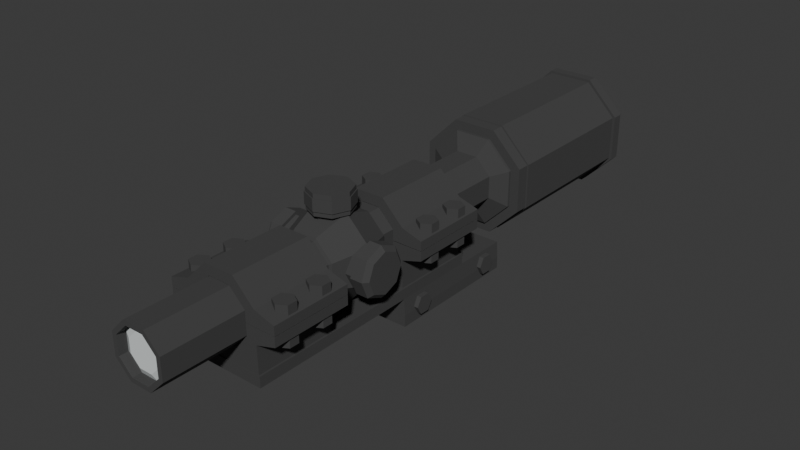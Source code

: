 # Source: Attachments_Generic.blend  (saved by Blender 4.0.36; exported with 4.5.12 LTS)
import bpy
from mathutils import Matrix  # noqa: F401  (used for matrix-valued properties, if any)

bpy.ops.wm.read_factory_settings(use_empty=True)
scene = bpy.context.scene
scene.name = 'Scene'

# ---- collections
col_collection = bpy.data.collections.new('Collection'); scene.collection.children.link(col_collection)
col_collection_001 = bpy.data.collections.new('Collection.001'); col_collection.children.link(col_collection_001)

# ---- materials (node trees are filled in below, after node groups)
mat_colour_1 = bpy.data.materials.new('Colour_1')
mat_colour_1.use_transparent_shadow = False
mat_lens = bpy.data.materials.new('Lens')
mat_lens.use_transparent_shadow = False

# ---- material node trees
mat_colour_1.use_nodes = True; mat_colour_1.node_tree.nodes.clear()
_N = mat_colour_1.node_tree.nodes; _L = mat_colour_1.node_tree.links
n0 = _N.new('ShaderNodeBsdfPrincipled'); n0.name = 'Principled BSDF'; n0.location = (10, 300)
n0.inputs[0].default_value = (0.05345, 0.05345, 0.05345, 1.0)
n0.inputs[2].default_value = 1.0
n0.inputs[3].default_value = 1.45
n1 = _N.new('ShaderNodeOutputMaterial'); n1.name = 'Material Output'; n1.location = (300, 300)
_L.new(n0.outputs[0], n1.inputs[0])
n1.is_active_output = True
mat_lens.use_nodes = True; mat_lens.node_tree.nodes.clear()
_N = mat_lens.node_tree.nodes; _L = mat_lens.node_tree.links
n0 = _N.new('ShaderNodeBsdfPrincipled'); n0.name = 'Principled BSDF'; n0.location = (10, 300)
n0.inputs[0].default_value = (0.7595, 0.8, 0.8, 1.0)
n0.inputs[2].default_value = 0.0
n0.inputs[3].default_value = 1.45
n1 = _N.new('ShaderNodeOutputMaterial'); n1.name = 'Material Output'; n1.location = (300, 300)
_L.new(n0.outputs[0], n1.inputs[0])
n1.is_active_output = True

# ---- world
world_world = bpy.data.worlds.new('World'); scene.world = world_world
world_world.use_nodes = True; world_world.node_tree.nodes.clear()
_N = world_world.node_tree.nodes; _L = world_world.node_tree.links
n0 = _N.new('ShaderNodeOutputWorld'); n0.name = 'World Output'; n0.location = (300, 300)
n1 = _N.new('ShaderNodeBackground'); n1.name = 'Background'; n1.location = (10, 300)
n1.inputs[0].default_value = (0.05088, 0.05088, 0.05088, 1.0)
_L.new(n1.outputs[0], n0.inputs[0])
n0.is_active_output = True
world_world.color = (0.05088, 0.05088, 0.05088)
world_world.use_sun_shadow = False
world_world.sun_shadow_jitter_overblur = 0.0

# ---- meshes
me_cube_004 = bpy.data.meshes.new('Cube.004')
me_cube_004.from_pydata([(-0.04318, 0.2355, 0.005229), (0.04318, 0.2355, 0.005229), (-0.04318, 0.3845, 0.005229), (0.04318, 0.3845, 0.005229), (0.04201, 0.2355, 0.0228), (-0.04201, 0.2355, 0.0228), (-0.04201, 0.3845, 0.0228), (0.04201, 0.3845, 0.0228), (0.04318, 0.2355, -0.006923), (-0.04318, 0.2355, -0.006923), (-0.04318, 0.3845, -0.006923), (0.04318, 0.3845, -0.006923), (-0.04318, 0.325, 0.005229), (0.04318, 0.325, 0.005229), (-0.04201, 0.325, 0.0228), (0.04201, 0.325, 0.0228), (-0.04318, 0.325, -0.006923), (0.04318, 0.325, -0.006923), (0.04201, 0.2355, 0.03414), (-0.04201, 0.2355, 0.03414), (-0.04201, 0.325, 0.03414), (0.04201, 0.325, 0.03414), (0.04201, 0.05143, 0.0228), (-0.04201, 0.05143, 0.0228), (0.04201, 0.05143, 0.03414), (-0.04201, 0.05143, 0.03414), (0.03949, 0.05249, 0.07942), (0.03949, 0.138, 0.08023), (0.01189, 0.138, 0.1089), (0.01189, 0.05249, 0.1089), (0.0287, 0.138, 0.09212), (0.0287, 0.05249, 0.09212), (0.0287, 0.138, 0.06753), (0.0287, 0.05249, 0.06753), (0.01189, 0.138, 0.05072), (0.01189, 0.05249, 0.05072), (-0.01189, 0.138, 0.05072), (-0.01189, 0.05249, 0.05072), (-0.0287, 0.138, 0.06753), (-0.0287, 0.05249, 0.06753), (-0.0287, 0.138, 0.09212), (-0.0287, 0.05249, 0.09212), (-0.01189, 0.138, 0.1089), (-0.01189, 0.05249, 0.1089), (-0.03949, 0.138, 0.08023), (-0.03949, 0.05249, 0.08023), (0.01636, 0.138, 0.1197), (0.03949, 0.138, 0.09659), (0.03949, 0.05249, 0.09659), (0.01636, 0.05249, 0.1197), (0.0287, 0.138, 0.08023), (0.03949, 0.138, 0.06307), (0.0287, 0.05249, 0.08023), (0.04006, 0.138, 0.03211), (-0.03949, 0.05249, 0.09659), (-0.0287, 0.05249, 0.08023), (0.04006, 0.05249, 0.03211), (0.03949, 0.05249, 0.06307), (-0.04006, 0.138, 0.03211), (-0.03949, 0.138, 0.06307), (-0.0287, 0.138, 0.08023), (-0.04006, 0.05249, 0.03211), (-0.03949, 0.05249, 0.06307), (-0.03949, 0.138, 0.09659), (-0.01636, 0.138, 0.1197), (-0.01636, 0.05249, 0.1197), (0.0287, 0.138, 0.07942), (-0.0287, 0.138, 0.07942), (-0.0287, 0.05249, 0.07942), (0.0287, 0.05249, 0.07942), (-0.03949, 0.05249, 0.07942), (-0.03949, 0.138, 0.07942), (0.03949, 0.05249, 0.08023), (0.03949, 0.138, 0.07942), (0.0614, 0.05249, 0.08999), (0.0614, 0.138, 0.08999), (0.0614, 0.138, 0.07958), (0.0614, 0.138, 0.06966), (-0.0614, 0.05249, 0.07958), (-0.0614, 0.138, 0.07958), (0.0614, 0.05249, 0.08007), (0.0614, 0.05249, 0.06966), (-0.0614, 0.05249, 0.08999), (-0.0614, 0.05249, 0.08007), (-0.0614, 0.138, 0.06966), (0.0614, 0.05249, 0.07958), (-0.0614, 0.05249, 0.06966), (-0.0614, 0.138, 0.08007), (-0.0614, 0.138, 0.08999), (0.0614, 0.138, 0.08007), (0.05028, 0.08627, 0.05953), (0.05028, 0.08627, 0.09995), (0.05953, 0.08093, 0.05953), (0.05953, 0.08093, 0.09995), (0.05953, 0.07025, 0.05953), (0.05953, 0.07025, 0.09995), (0.05028, 0.06491, 0.05953), (0.05028, 0.06491, 0.09995), (0.04104, 0.07025, 0.05953), (0.04104, 0.07025, 0.09995), (0.04104, 0.08093, 0.05953), (0.04104, 0.08093, 0.09995), (0.05028, 0.1256, 0.05953), (0.05028, 0.1256, 0.09995), (0.05953, 0.1203, 0.05953), (0.05953, 0.1203, 0.09995), (0.05953, 0.1096, 0.05953), (0.05953, 0.1096, 0.09995), (0.05028, 0.1043, 0.05953), (0.05028, 0.1043, 0.09995), (0.04104, 0.1096, 0.05953), (0.04104, 0.1096, 0.09995), (0.04104, 0.1203, 0.05953), (0.04104, 0.1203, 0.09995), (-0.05028, 0.08627, 0.05953), (-0.05028, 0.08627, 0.09995), (-0.05953, 0.08093, 0.05953), (-0.05953, 0.08093, 0.09995), (-0.05953, 0.07025, 0.05953), (-0.05953, 0.07025, 0.09995), (-0.05028, 0.06491, 0.05953), (-0.05028, 0.06491, 0.09995), (-0.04104, 0.07025, 0.05953), (-0.04104, 0.07025, 0.09995), (-0.04104, 0.08093, 0.05953), (-0.04104, 0.08093, 0.09995), (-0.05028, 0.1256, 0.05953), (-0.05028, 0.1256, 0.09995), (-0.05953, 0.1203, 0.05953), (-0.05953, 0.1203, 0.09995), (-0.05953, 0.1096, 0.05953), (-0.05953, 0.1096, 0.09995), (-0.05028, 0.1043, 0.05953), (-0.05028, 0.1043, 0.09995), (-0.04104, 0.1096, 0.05953), (-0.04104, 0.1096, 0.09995), (-0.04104, 0.1203, 0.05953), (-0.04104, 0.1203, 0.09995), (0.03949, 0.2357, 0.07942), (0.03949, 0.3211, 0.08023), (0.01189, 0.3211, 0.1089), (0.01189, 0.2357, 0.1089), (0.0287, 0.3211, 0.09212), (0.0287, 0.2357, 0.09212), (0.0287, 0.3211, 0.06753), (0.0287, 0.2357, 0.06753), (0.01189, 0.3211, 0.05072), (0.01189, 0.2357, 0.05072), (-0.01189, 0.3211, 0.05072), (-0.01189, 0.2357, 0.05072), (-0.0287, 0.3211, 0.06753), (-0.0287, 0.2357, 0.06753), (-0.0287, 0.3211, 0.09212), (-0.0287, 0.2357, 0.09212), (-0.01189, 0.3211, 0.1089), (-0.01189, 0.2357, 0.1089), (-0.03949, 0.3211, 0.08023), (-0.03949, 0.2357, 0.08023), (0.01636, 0.3211, 0.1197), (0.03949, 0.3211, 0.09659), (0.03949, 0.2357, 0.09659), (0.01636, 0.2357, 0.1197), (0.0287, 0.3211, 0.08023), (0.03949, 0.3211, 0.06307), (0.0287, 0.2357, 0.08023), (0.04006, 0.3211, 0.03211), (-0.03949, 0.2357, 0.09659), (-0.0287, 0.2357, 0.08023), (0.04006, 0.2357, 0.03211), (0.03949, 0.2357, 0.06307), (-0.04006, 0.3211, 0.03211), (-0.03949, 0.3211, 0.06307), (-0.0287, 0.3211, 0.08023), (-0.04006, 0.2357, 0.03211), (-0.03949, 0.2357, 0.06307), (-0.03949, 0.3211, 0.09659), (-0.01636, 0.3211, 0.1197), (-0.01636, 0.2357, 0.1197), (0.0287, 0.3211, 0.07942), (-0.0287, 0.3211, 0.07942), (-0.0287, 0.2357, 0.07942), (0.0287, 0.2357, 0.07942), (-0.03949, 0.2357, 0.07942), (-0.03949, 0.3211, 0.07942), (0.03949, 0.2357, 0.08023), (0.03949, 0.3211, 0.07942), (0.0614, 0.2357, 0.08999), (0.0614, 0.3211, 0.08999), (0.0614, 0.3211, 0.07958), (0.0614, 0.3211, 0.06966), (-0.0614, 0.2357, 0.07958), (-0.0614, 0.3211, 0.07958), (0.0614, 0.2357, 0.08007), (0.0614, 0.2357, 0.06966), (-0.0614, 0.2357, 0.08999), (-0.0614, 0.2357, 0.08007), (-0.0614, 0.3211, 0.06966), (0.0614, 0.2357, 0.07958), (-0.0614, 0.2357, 0.06966), (-0.0614, 0.3211, 0.08007), (-0.0614, 0.3211, 0.08999), (0.0614, 0.3211, 0.08007), (0.05028, 0.2694, 0.05953), (0.05028, 0.2694, 0.09995), (0.05953, 0.2641, 0.05953), (0.05953, 0.2641, 0.09995), (0.05953, 0.2534, 0.05953), (0.05953, 0.2534, 0.09995), (0.05028, 0.2481, 0.05953), (0.05028, 0.2481, 0.09995), (0.04104, 0.2534, 0.05953), (0.04104, 0.2534, 0.09995), (0.04104, 0.2641, 0.05953), (0.04104, 0.2641, 0.09995), (0.05028, 0.3088, 0.05953), (0.05028, 0.3088, 0.09995), (0.05953, 0.3035, 0.05953), (0.05953, 0.3035, 0.09995), (0.05953, 0.2928, 0.05953), (0.05953, 0.2928, 0.09995), (0.05028, 0.2874, 0.05953), (0.05028, 0.2874, 0.09995), (0.04104, 0.2928, 0.05953), (0.04104, 0.2928, 0.09995), (0.04104, 0.3035, 0.05953), (0.04104, 0.3035, 0.09995), (-0.05028, 0.2694, 0.05953), (-0.05028, 0.2694, 0.09995), (-0.05953, 0.2641, 0.05953), (-0.05953, 0.2641, 0.09995), (-0.05953, 0.2534, 0.05953), (-0.05953, 0.2534, 0.09995), (-0.05028, 0.2481, 0.05953), (-0.05028, 0.2481, 0.09995), (-0.04104, 0.2534, 0.05953), (-0.04104, 0.2534, 0.09995), (-0.04104, 0.2641, 0.05953), (-0.04104, 0.2641, 0.09995), (-0.05028, 0.3088, 0.05953), (-0.05028, 0.3088, 0.09995), (-0.05953, 0.3035, 0.05953), (-0.05953, 0.3035, 0.09995), (-0.05953, 0.2928, 0.05953), (-0.05953, 0.2928, 0.09995), (-0.05028, 0.2874, 0.05953), (-0.05028, 0.2874, 0.09995), (-0.04104, 0.2928, 0.05953), (-0.04104, 0.2928, 0.09995), (-0.04104, 0.3035, 0.05953), (-0.04104, 0.3035, 0.09995), (0.01186, 0.3854, 0.1085), (0.009909, -0.03362, 0.1037), (0.02864, 0.3854, 0.09169), (0.02392, -0.03362, 0.08974), (0.02864, 0.3854, 0.06796), (0.02392, -0.03362, 0.06992), (0.01186, 0.3854, 0.05119), (0.009909, -0.03362, 0.05591), (-0.01186, 0.3854, 0.05119), (-0.009909, -0.03362, 0.05591), (-0.02864, 0.3854, 0.06796), (-0.02392, -0.03362, 0.06992), (-0.02864, 0.3854, 0.09169), (-0.02392, -0.03362, 0.08974), (-0.01186, 0.3854, 0.1085), (-0.009909, -0.03362, 0.1037), (0.03153, 0.1513, 0.09289), (0.04459, 0.1855, 0.0983), (0.03153, 0.2196, 0.09289), (0.03153, 0.1513, 0.06677), (0.04459, 0.1855, 0.06136), (0.03153, 0.2196, 0.06677), (0.01306, 0.1513, 0.0483), (0.01847, 0.1855, 0.03524), (0.01306, 0.2196, 0.0483), (-0.01306, 0.1513, 0.0483), (-0.01847, 0.1855, 0.03524), (-0.01306, 0.2196, 0.0483), (-0.03153, 0.1513, 0.06677), (-0.04459, 0.1855, 0.06136), (-0.03153, 0.2196, 0.06677), (6.631e-08, 0.2337, 0.07983), (-0.03153, 0.1513, 0.09289), (-0.04459, 0.1855, 0.0983), (-0.03153, 0.2196, 0.09289), (-0.01306, 0.1513, 0.1114), (-0.01847, 0.1855, 0.1244), (-0.01306, 0.2196, 0.1114), (6.631e-08, 0.1372, 0.07983), (0.01306, 0.1513, 0.1114), (0.01847, 0.1855, 0.1244), (0.01306, 0.2196, 0.1114), (0.0448, 0.2081, 0.07983), (0.0448, 0.2015, 0.09583), (0.0448, 0.1855, 0.1025), (0.0448, 0.1695, 0.09583), (0.0448, 0.1628, 0.07983), (0.0448, 0.1695, 0.06383), (0.0448, 0.1855, 0.0572), (0.0448, 0.2015, 0.06383), (0.0448, 0.204, 0.09835), (0.0448, 0.2117, 0.07983), (0.0448, 0.1855, 0.106), (0.0448, 0.1669, 0.09835), (0.0448, 0.1593, 0.07983), (0.0448, 0.1669, 0.06131), (0.0448, 0.1855, 0.05364), (0.0448, 0.204, 0.06131), (0.03041, 0.2015, 0.09583), (0.03041, 0.2081, 0.07983), (0.03041, 0.1855, 0.1025), (0.03041, 0.1695, 0.09583), (0.03041, 0.1628, 0.07983), (0.03041, 0.1695, 0.06383), (0.03041, 0.1855, 0.0572), (0.03041, 0.2015, 0.06383), (0.06235, 0.2067, 0.07983), (0.05774, 0.2117, 0.07983), (0.06235, 0.2005, 0.09482), (0.05774, 0.204, 0.09835), (0.06235, 0.1855, 0.101), (0.05774, 0.1855, 0.106), (0.06235, 0.1705, 0.09482), (0.05774, 0.1669, 0.09835), (0.06235, 0.1643, 0.07983), (0.05774, 0.1593, 0.07983), (0.06235, 0.1705, 0.06483), (0.05774, 0.1669, 0.06131), (0.06235, 0.1855, 0.05862), (0.05774, 0.1855, 0.05364), (0.06235, 0.2005, 0.06483), (0.05774, 0.204, 0.06131), (-0.0448, 0.2081, 0.07983), (-0.0448, 0.2015, 0.06383), (-0.0448, 0.1855, 0.0572), (-0.0448, 0.1695, 0.06383), (-0.0448, 0.1628, 0.07983), (-0.0448, 0.1695, 0.09583), (-0.0448, 0.1855, 0.1025), (-0.0448, 0.2015, 0.09583), (-0.0448, 0.204, 0.06131), (-0.0448, 0.2117, 0.07983), (-0.0448, 0.1855, 0.05364), (-0.0448, 0.1669, 0.06131), (-0.0448, 0.1593, 0.07983), (-0.0448, 0.1669, 0.09835), (-0.0448, 0.1855, 0.106), (-0.0448, 0.204, 0.09835), (-0.03041, 0.2015, 0.06383), (-0.03041, 0.2081, 0.07983), (-0.03041, 0.1855, 0.0572), (-0.03041, 0.1695, 0.06383), (-0.03041, 0.1628, 0.07983), (-0.03041, 0.1695, 0.09583), (-0.03041, 0.1855, 0.1025), (-0.03041, 0.2015, 0.09583), (-0.06235, 0.2067, 0.07983), (-0.05774, 0.2117, 0.07983), (-0.06235, 0.2005, 0.06483), (-0.05774, 0.204, 0.06131), (-0.06235, 0.1855, 0.05862), (-0.05774, 0.1855, 0.05364), (-0.06235, 0.1705, 0.06483), (-0.05774, 0.1669, 0.06131), (-0.06235, 0.1643, 0.07983), (-0.05774, 0.1593, 0.07983), (-0.06235, 0.1705, 0.09482), (-0.05774, 0.1669, 0.09835), (-0.06235, 0.1855, 0.101), (-0.05774, 0.1855, 0.106), (-0.06235, 0.2005, 0.09482), (-0.05774, 0.204, 0.09835), (1.147e-07, 0.2025, 0.1238), (-0.01205, 0.1975, 0.1238), (-0.01704, 0.1855, 0.1238), (-0.01205, 0.1734, 0.1238), (1.091e-07, 0.1684, 0.1238), (0.01205, 0.1734, 0.1238), (0.01704, 0.1855, 0.1238), (0.01205, 0.1975, 0.1238), (-0.01589, 0.2014, 0.1285), (1.147e-07, 0.2079, 0.1285), (-0.02247, 0.1855, 0.1285), (-0.01589, 0.1696, 0.1285), (1.085e-07, 0.163, 0.1285), (0.01589, 0.1696, 0.1285), (0.02247, 0.1855, 0.1285), (0.01589, 0.2014, 0.1285), (-0.01205, 0.1975, 0.1102), (1.105e-07, 0.2025, 0.1102), (-0.01704, 0.1855, 0.1102), (-0.01205, 0.1734, 0.1102), (1.091e-07, 0.1684, 0.1102), (0.01205, 0.1734, 0.1102), (0.01704, 0.1855, 0.1102), (0.01205, 0.1975, 0.1102), (1.148e-07, 0.2079, 0.141), (-0.01589, 0.2014, 0.141), (-0.02247, 0.1855, 0.141), (-0.01589, 0.1696, 0.141), (1.146e-07, 0.163, 0.141), (0.01589, 0.1696, 0.141), (0.02247, 0.1855, 0.141), (0.01589, 0.2014, 0.141), (-0.01589, 0.2014, 0.1238), (1.147e-07, 0.2079, 0.1238), (-0.02247, 0.1855, 0.1238), (-0.01589, 0.1696, 0.1238), (1.083e-07, 0.163, 0.1238), (0.01589, 0.1696, 0.1238), (0.02247, 0.1855, 0.1238), (0.01589, 0.2014, 0.1238), (1.147e-07, 0.2079, 0.1456), (-0.01589, 0.2014, 0.1456), (-0.02247, 0.1855, 0.1456), (-0.01589, 0.1696, 0.1456), (1.147e-07, 0.163, 0.1456), (0.01589, 0.1696, 0.1456), (0.02247, 0.1855, 0.1456), (0.01589, 0.2014, 0.1456), (1.147e-07, 0.2091, 0.141), (1.147e-07, 0.2091, 0.1285), (-0.01669, 0.2022, 0.1285), (-0.01669, 0.2022, 0.141), (0.01669, 0.2022, 0.141), (0.01669, 0.2022, 0.1285), (-0.0236, 0.1855, 0.1285), (-0.0236, 0.1855, 0.141), (-0.01669, 0.1688, 0.1285), (-0.01669, 0.1688, 0.141), (1.083e-07, 0.1619, 0.1285), (1.146e-07, 0.1619, 0.141), (0.01669, 0.1688, 0.1285), (0.01669, 0.1688, 0.141), (0.0236, 0.1855, 0.1285), (0.0236, 0.1855, 0.141), (0.02864, -0.03362, 0.09169), (0.01186, -0.03362, 0.1085), (0.02864, -0.03362, 0.06796), (0.01186, -0.03362, 0.05119), (-0.01186, -0.03362, 0.05119), (-0.02864, -0.03362, 0.06796), (-0.02864, -0.03362, 0.09169), (-0.01186, -0.03362, 0.1085), (0.01681, -0.02744, 0.08679), (0.006962, -0.02744, 0.09663), (0.01681, -0.02744, 0.07287), (0.006962, -0.02744, 0.06302), (-0.006962, -0.02744, 0.06302), (-0.01681, -0.02744, 0.07287), (-0.01681, -0.02744, 0.08679), (-0.006962, -0.02744, 0.09663), (0.02392, -0.02415, 0.08974), (0.009909, -0.02415, 0.1037), (0.02392, -0.02415, 0.06992), (0.009909, -0.02415, 0.05591), (-0.009909, -0.02415, 0.05591), (-0.02392, -0.02415, 0.06992), (-0.02392, -0.02415, 0.08974), (-0.009909, -0.02415, 0.1037), (0.01928, 0.3939, 0.1264), (0.04654, 0.3939, 0.0991), (0.04654, 0.3939, 0.06055), (0.01928, 0.3939, 0.03329), (-0.01928, 0.3939, 0.03329), (-0.04654, 0.3939, 0.06055), (-0.04654, 0.3939, 0.0991), (-0.01928, 0.3939, 0.1264), (0.01928, 0.4108, 0.1264), (0.04654, 0.4108, 0.0991), (0.04654, 0.4108, 0.06055), (0.01928, 0.4108, 0.03329), (-0.01928, 0.4108, 0.03329), (-0.04654, 0.4108, 0.06055), (-0.04654, 0.4108, 0.0991), (-0.01928, 0.4108, 0.1264), (0.02375, 0.4115, 0.1372), (0.05734, 0.4115, 0.1036), (0.05734, 0.4115, 0.05608), (0.02375, 0.4115, 0.02249), (-0.02375, 0.4115, 0.02249), (-0.05734, 0.4115, 0.05608), (-0.05734, 0.4115, 0.1036), (-0.02375, 0.4115, 0.1372), (0.02375, 0.5764, 0.1372), (0.05734, 0.5764, 0.1036), (0.05734, 0.5764, 0.05608), (0.02375, 0.5764, 0.02249), (-0.02375, 0.5764, 0.02249), (-0.05734, 0.5764, 0.05608), (-0.05734, 0.5764, 0.1036), (-0.02375, 0.5764, 0.1372), (0.02375, 0.5879, 0.1372), (0.05734, 0.5879, 0.1036), (0.05734, 0.5879, 0.05608), (0.02375, 0.5879, 0.02249), (-0.02375, 0.5879, 0.02249), (-0.05734, 0.5879, 0.05608), (-0.05734, 0.5879, 0.1036), (-0.02375, 0.5879, 0.1372), (0.01976, 0.5739, 0.1275), (0.0477, 0.5739, 0.09958), (0.0477, 0.5739, 0.06007), (0.01976, 0.5739, 0.03213), (-0.01976, 0.5739, 0.03213), (-0.0477, 0.5739, 0.06007), (-0.0477, 0.5739, 0.09958), (-0.01976, 0.5739, 0.1275), (0.02492, 0.5764, 0.14), (0.06017, 0.5764, 0.1047), (0.06017, 0.5764, 0.0549), (0.02492, 0.5764, 0.01966), (-0.02492, 0.5764, 0.01966), (-0.06017, 0.5764, 0.0549), (-0.06017, 0.5764, 0.1047), (-0.02492, 0.5764, 0.14), (0.02492, 0.5879, 0.14), (0.06017, 0.5879, 0.1047), (0.06017, 0.5879, 0.0549), (0.02492, 0.5879, 0.01966), (-0.02492, 0.5879, 0.01966), (-0.06017, 0.5879, 0.0549), (-0.06017, 0.5879, 0.1047), (-0.02492, 0.5879, 0.14), (0.01928, 0.3967, 0.1264), (0.04654, 0.3967, 0.0991), (0.04654, 0.3967, 0.06055), (0.01928, 0.3967, 0.03329), (-0.01928, 0.3967, 0.03329), (-0.04654, 0.3967, 0.06055), (-0.04654, 0.3967, 0.0991), (-0.01928, 0.3967, 0.1264), (0.01928, 0.4104, 0.1264), (0.04654, 0.4104, 0.0991), (0.04654, 0.4104, 0.06055), (0.01928, 0.4104, 0.03329), (-0.01928, 0.4104, 0.03329), (-0.04654, 0.4104, 0.06055), (-0.04654, 0.4104, 0.0991), (-0.01928, 0.4104, 0.1264), (0.02344, 0.3967, 0.1364), (0.05658, 0.3967, 0.1033), (0.05658, 0.3967, 0.05639), (0.02344, 0.3967, 0.02325), (-0.02344, 0.3967, 0.02325), (-0.05658, 0.3967, 0.05639), (-0.05658, 0.3967, 0.1033), (-0.02344, 0.3967, 0.1364), (0.02344, 0.4104, 0.1364), (0.05658, 0.4104, 0.1033), (0.05658, 0.4104, 0.05639), (0.02344, 0.4104, 0.02325), (-0.02344, 0.4104, 0.02325), (-0.05658, 0.4104, 0.05639), (-0.05658, 0.4104, 0.1033), (-0.02344, 0.4104, 0.1364), (0.02375, 0.5935, 0.1372), (0.05734, 0.5935, 0.1036), (0.05734, 0.5935, 0.05608), (0.02375, 0.5935, 0.02249), (-0.02375, 0.5935, 0.02249), (-0.05734, 0.5935, 0.05608), (-0.05734, 0.5935, 0.1036), (-0.02375, 0.5935, 0.1372), (0.01997, 0.5936, 0.128), (0.04822, 0.5936, 0.0998), (0.04822, 0.5936, 0.05985), (0.01997, 0.5936, 0.0316), (-0.01997, 0.5936, 0.0316), (-0.04822, 0.5936, 0.05985), (-0.04822, 0.5936, 0.0998), (-0.01997, 0.5936, 0.128), (0.01968, 0.5782, 0.1273), (0.04752, 0.5782, 0.09951), (0.04752, 0.5782, 0.06014), (0.01968, 0.5782, 0.03231), (-0.01968, 0.5782, 0.03231), (-0.04752, 0.5782, 0.06014), (-0.04752, 0.5782, 0.09951), (-0.01968, 0.5782, 0.1273), (0.01558, 0.5762, 0.1174), (0.03761, 0.5762, 0.0954), (0.03761, 0.5762, 0.06425), (0.01558, 0.5762, 0.04222), (-0.01558, 0.5762, 0.04222), (-0.03761, 0.5762, 0.06425), (-0.03761, 0.5762, 0.0954), (-0.01558, 0.5762, 0.1174), (0.005578, 0.578, 0.09329), (0.01347, 0.578, 0.08541), (0.01347, 0.578, 0.07425), (0.005578, 0.578, 0.06636), (-0.005578, 0.578, 0.06636), (-0.01347, 0.578, 0.07425), (-0.01347, 0.578, 0.08541), (-0.005578, 0.578, 0.09329), (-0.04738, 0.2706, 0.009051), (0.04738, 0.2706, 0.009051), (-0.04738, 0.2653, -0.0001984), (0.04738, 0.2653, -0.0001984), (-0.04738, 0.2546, -0.0001984), (0.04738, 0.2546, -0.0001984), (-0.04738, 0.2492, 0.009051), (0.04738, 0.2492, 0.009051), (-0.04738, 0.2546, 0.0183), (0.04738, 0.2546, 0.0183), (-0.04738, 0.2653, 0.0183), (0.04738, 0.2653, 0.0183), (-0.04738, 0.3702, 0.009051), (0.04738, 0.3702, 0.009051), (-0.04738, 0.3649, -0.0001984), (0.04738, 0.3649, -0.0001984), (-0.04738, 0.3542, -0.0001984), (0.04738, 0.3542, -0.0001984), (-0.04738, 0.3489, 0.009051), (0.04738, 0.3489, 0.009051), (-0.04738, 0.3542, 0.0183), (0.04738, 0.3542, 0.0183), (-0.04738, 0.3649, 0.0183), (0.04738, 0.3649, 0.0183)], [], [(13, 1, 8, 17), (14, 15, 7, 6), (12, 0, 5, 14), (13, 3, 7, 15), (3, 2, 6, 7), (0, 1, 4, 5), (16, 10, 11, 17), (1, 0, 9, 8), (2, 3, 11, 10), (12, 2, 10, 16), (0, 12, 16, 9), (9, 16, 17, 8), (1, 13, 15, 4), (2, 12, 14, 6), (4, 15, 21, 18), (3, 13, 17, 11), (19, 18, 21, 20), (15, 14, 20, 21), (5, 4, 22, 23), (14, 5, 19, 20), (23, 22, 24, 25), (4, 18, 24, 22), (18, 19, 25, 24), (19, 5, 23, 25), (46, 49, 48, 47), (51, 73, 76, 77), (51, 57, 56, 53), (31, 29, 28, 30), (53, 56, 61, 58), (52, 31, 30, 50), (58, 61, 62, 59), (47, 48, 74, 75), (72, 27, 89, 80), (68, 39, 38, 67), (27, 47, 75, 89), (63, 54, 65, 64), (64, 65, 49, 46), (71, 70, 68, 67), (30, 28, 46, 47), (29, 31, 48, 49), (32, 66, 73, 51), (31, 52, 72, 48), (34, 32, 51, 53), (55, 41, 54, 45), (33, 35, 56, 57), (36, 34, 53, 58), (67, 38, 59, 71), (35, 37, 61, 56), (38, 36, 58, 59), (37, 39, 62, 61), (40, 60, 44, 63), (69, 33, 57, 26), (39, 68, 70, 62), (42, 40, 63, 64), (50, 30, 47, 27), (41, 43, 65, 54), (28, 42, 64, 46), (43, 29, 49, 65), (39, 37, 36, 38), (37, 35, 34, 36), (35, 33, 32, 34), (33, 69, 66, 32), (29, 43, 42, 28), (43, 41, 40, 42), (41, 55, 60, 40), (26, 73, 66, 69), (55, 45, 44, 60), (72, 52, 50, 27), (76, 85, 81, 77), (84, 86, 78, 79), (87, 83, 82, 88), (75, 74, 80, 89), (59, 62, 86, 84), (70, 71, 79, 78), (63, 44, 87, 88), (71, 59, 84, 79), (48, 72, 80, 74), (26, 57, 81, 85), (57, 51, 77, 81), (62, 70, 78, 86), (54, 63, 88, 82), (45, 54, 82, 83), (44, 45, 83, 87), (73, 26, 85, 76), (90, 91, 93, 92), (92, 93, 95, 94), (94, 95, 97, 96), (96, 97, 99, 98), (93, 91, 101, 99, 97, 95), (98, 99, 101, 100), (100, 101, 91, 90), (90, 92, 94, 96, 98, 100), (102, 103, 105, 104), (104, 105, 107, 106), (106, 107, 109, 108), (108, 109, 111, 110), (105, 103, 113, 111, 109, 107), (110, 111, 113, 112), (112, 113, 103, 102), (102, 104, 106, 108, 110, 112), (114, 116, 117, 115), (116, 118, 119, 117), (118, 120, 121, 119), (120, 122, 123, 121), (117, 119, 121, 123, 125, 115), (122, 124, 125, 123), (124, 114, 115, 125), (114, 124, 122, 120, 118, 116), (126, 128, 129, 127), (128, 130, 131, 129), (130, 132, 133, 131), (132, 134, 135, 133), (129, 131, 133, 135, 137, 127), (134, 136, 137, 135), (136, 126, 127, 137), (126, 136, 134, 132, 130, 128), (158, 161, 160, 159), (163, 185, 188, 189), (163, 169, 168, 165), (143, 141, 140, 142), (165, 168, 173, 170), (164, 143, 142, 162), (170, 173, 174, 171), (159, 160, 186, 187), (184, 139, 201, 192), (180, 151, 150, 179), (139, 159, 187, 201), (175, 166, 177, 176), (176, 177, 161, 158), (183, 182, 180, 179), (142, 140, 158, 159), (141, 143, 160, 161), (144, 178, 185, 163), (143, 164, 184, 160), (146, 144, 163, 165), (167, 153, 166, 157), (145, 147, 168, 169), (148, 146, 165, 170), (179, 150, 171, 183), (147, 149, 173, 168), (150, 148, 170, 171), (149, 151, 174, 173), (152, 172, 156, 175), (181, 145, 169, 138), (151, 180, 182, 174), (154, 152, 175, 176), (162, 142, 159, 139), (153, 155, 177, 166), (140, 154, 176, 158), (155, 141, 161, 177), (151, 149, 148, 150), (149, 147, 146, 148), (147, 145, 144, 146), (145, 181, 178, 144), (141, 155, 154, 140), (155, 153, 152, 154), (153, 167, 172, 152), (138, 185, 178, 181), (167, 157, 156, 172), (184, 164, 162, 139), (188, 197, 193, 189), (196, 198, 190, 191), (199, 195, 194, 200), (187, 186, 192, 201), (171, 174, 198, 196), (182, 183, 191, 190), (175, 156, 199, 200), (183, 171, 196, 191), (160, 184, 192, 186), (138, 169, 193, 197), (169, 163, 189, 193), (174, 182, 190, 198), (166, 175, 200, 194), (157, 166, 194, 195), (156, 157, 195, 199), (185, 138, 197, 188), (202, 203, 205, 204), (204, 205, 207, 206), (206, 207, 209, 208), (208, 209, 211, 210), (205, 203, 213, 211, 209, 207), (210, 211, 213, 212), (212, 213, 203, 202), (202, 204, 206, 208, 210, 212), (214, 215, 217, 216), (216, 217, 219, 218), (218, 219, 221, 220), (220, 221, 223, 222), (217, 215, 225, 223, 221, 219), (222, 223, 225, 224), (224, 225, 215, 214), (214, 216, 218, 220, 222, 224), (226, 228, 229, 227), (228, 230, 231, 229), (230, 232, 233, 231), (232, 234, 235, 233), (229, 231, 233, 235, 237, 227), (234, 236, 237, 235), (236, 226, 227, 237), (226, 236, 234, 232, 230, 228), (238, 240, 241, 239), (240, 242, 243, 241), (242, 244, 245, 243), (244, 246, 247, 245), (241, 243, 245, 247, 249, 239), (246, 248, 249, 247), (248, 238, 239, 249), (238, 248, 246, 244, 242, 240), (250, 437, 436, 252), (252, 436, 438, 254), (254, 438, 439, 256), (256, 439, 440, 258), (258, 440, 441, 260), (260, 441, 442, 262), (265, 263, 458, 459), (262, 442, 443, 264), (264, 443, 437, 250), (252, 254, 462, 461), (289, 288, 266), (281, 291, 268), (290, 289, 266, 267), (291, 290, 267, 268), (281, 268, 271), (267, 266, 269, 270), (268, 267, 270, 271), (266, 288, 269), (281, 271, 274), (270, 269, 272, 273), (271, 270, 273, 274), (269, 288, 272), (272, 288, 275), (281, 274, 277), (273, 272, 275, 276), (274, 273, 276, 277), (277, 276, 279, 280), (275, 288, 278), (281, 277, 280), (276, 275, 278, 279), (280, 279, 283, 284), (278, 288, 282), (281, 280, 284), (279, 278, 282, 283), (284, 283, 286, 287), (282, 288, 285), (281, 284, 287), (283, 282, 285, 286), (287, 286, 290, 291), (285, 288, 289), (281, 287, 291), (286, 285, 289, 290), (331, 307, 301, 317), (321, 302, 303, 323), (323, 303, 304, 325), (325, 304, 305, 327), (327, 305, 306, 329), (329, 306, 307, 331), (296, 295, 311, 312), (319, 300, 302, 321), (317, 301, 300, 319), (292, 293, 300, 301), (293, 294, 302, 300), (294, 295, 303, 302), (295, 296, 304, 303), (296, 297, 305, 304), (297, 298, 306, 305), (298, 299, 307, 306), (299, 292, 301, 307), (308, 309, 315, 314, 313, 312, 311, 310), (294, 293, 308, 310), (299, 298, 314, 315), (297, 296, 312, 313), (295, 294, 310, 311), (293, 292, 309, 308), (292, 299, 315, 309), (298, 297, 313, 314), (317, 319, 318, 316), (319, 321, 320, 318), (321, 323, 322, 320), (323, 325, 324, 322), (325, 327, 326, 324), (327, 329, 328, 326), (329, 331, 330, 328), (331, 317, 316, 330), (316, 318, 320, 322, 324, 326, 328, 330), (371, 347, 341, 357), (361, 342, 343, 363), (363, 343, 344, 365), (365, 344, 345, 367), (367, 345, 346, 369), (369, 346, 347, 371), (336, 335, 351, 352), (359, 340, 342, 361), (357, 341, 340, 359), (332, 333, 340, 341), (333, 334, 342, 340), (334, 335, 343, 342), (335, 336, 344, 343), (336, 337, 345, 344), (337, 338, 346, 345), (338, 339, 347, 346), (339, 332, 341, 347), (348, 349, 355, 354, 353, 352, 351, 350), (334, 333, 348, 350), (339, 338, 354, 355), (337, 336, 352, 353), (335, 334, 350, 351), (333, 332, 349, 348), (332, 339, 355, 349), (338, 337, 353, 354), (357, 359, 358, 356), (359, 361, 360, 358), (361, 363, 362, 360), (363, 365, 364, 362), (365, 367, 366, 364), (367, 369, 368, 366), (369, 371, 370, 368), (371, 357, 356, 370), (356, 358, 360, 362, 364, 366, 368, 370), (402, 401, 433, 435), (385, 386, 434, 432), (401, 400, 431, 433), (384, 385, 432, 430), (400, 399, 429, 431), (383, 384, 430, 428), (376, 375, 391, 392), (399, 398, 427, 429), (382, 383, 428, 426), (372, 373, 404, 405), (373, 374, 406, 404), (374, 375, 407, 406), (375, 376, 408, 407), (376, 377, 409, 408), (377, 378, 410, 409), (378, 379, 411, 410), (379, 372, 405, 411), (388, 389, 395, 394, 393, 392, 391, 390), (374, 373, 388, 390), (379, 378, 394, 395), (377, 376, 392, 393), (375, 374, 390, 391), (373, 372, 389, 388), (372, 379, 395, 389), (378, 377, 393, 394), (419, 412, 413, 414, 415, 416, 417, 418), (380, 381, 405, 404), (382, 380, 404, 406), (383, 382, 406, 407), (384, 383, 407, 408), (385, 384, 408, 409), (386, 385, 409, 410), (387, 386, 410, 411), (381, 387, 411, 405), (396, 397, 413, 412), (397, 398, 414, 413), (398, 399, 415, 414), (399, 400, 416, 415), (400, 401, 417, 416), (401, 402, 418, 417), (402, 403, 419, 418), (403, 396, 412, 419), (424, 425, 421, 420), (427, 426, 428, 429), (429, 428, 430, 431), (431, 430, 432, 433), (433, 432, 434, 435), (435, 434, 425, 424), (423, 422, 426, 427), (420, 421, 422, 423), (386, 387, 425, 434), (403, 402, 435, 424), (387, 381, 421, 425), (381, 380, 422, 421), (396, 403, 424, 420), (397, 396, 420, 423), (380, 382, 426, 422), (398, 397, 423, 427), (251, 253, 436, 437), (253, 255, 438, 436), (255, 257, 439, 438), (257, 259, 440, 439), (259, 261, 441, 440), (261, 263, 442, 441), (263, 265, 443, 442), (265, 251, 437, 443), (444, 445, 451, 450, 449, 448, 447, 446), (261, 259, 456, 457), (257, 255, 454, 455), (253, 251, 453, 452), (251, 265, 459, 453), (263, 261, 457, 458), (259, 257, 455, 456), (255, 253, 452, 454), (445, 444, 452, 453), (444, 446, 454, 452), (446, 447, 455, 454), (447, 448, 456, 455), (448, 449, 457, 456), (449, 450, 458, 457), (450, 451, 459, 458), (451, 445, 453, 459), (466, 467, 475, 474), (258, 260, 465, 464), (264, 250, 460, 467), (250, 252, 461, 460), (254, 256, 463, 462), (260, 262, 466, 465), (256, 258, 464, 463), (262, 264, 467, 466), (471, 472, 480, 479), (464, 465, 473, 472), (462, 463, 471, 470), (460, 461, 469, 468), (467, 460, 468, 475), (465, 466, 474, 473), (463, 464, 472, 471), (461, 462, 470, 469), (483, 476, 484, 491), (469, 470, 478, 477), (474, 475, 483, 482), (472, 473, 481, 480), (470, 471, 479, 478), (468, 469, 477, 476), (475, 468, 476, 483), (473, 474, 482, 481), (497, 496, 520, 521), (481, 482, 490, 489), (479, 480, 488, 487), (477, 478, 486, 485), (482, 483, 491, 490), (480, 481, 489, 488), (478, 479, 487, 486), (476, 477, 485, 484), (498, 499, 563, 562), (489, 490, 514, 513), (496, 495, 519, 520), (488, 489, 513, 512), (495, 494, 518, 519), (487, 488, 512, 511), (494, 493, 517, 518), (486, 487, 511, 510), (501, 502, 582, 581), (496, 497, 561, 560), (494, 495, 559, 558), (492, 493, 557, 556), (499, 492, 556, 563), (497, 498, 562, 561), (495, 496, 560, 559), (493, 494, 558, 557), (512, 513, 521, 520), (510, 511, 519, 518), (508, 509, 517, 516), (515, 508, 516, 523), (513, 514, 522, 521), (511, 512, 520, 519), (509, 510, 518, 517), (514, 515, 523, 522), (490, 491, 515, 514), (498, 497, 521, 522), (491, 484, 508, 515), (499, 498, 522, 523), (484, 485, 509, 508), (492, 499, 523, 516), (485, 486, 510, 509), (493, 492, 516, 517), (530, 538, 539, 531), (528, 536, 537, 529), (526, 534, 535, 527), (524, 532, 533, 525), (531, 539, 532, 524), (529, 537, 538, 530), (527, 535, 536, 528), (525, 533, 534, 526), (546, 547, 555, 554), (544, 545, 553, 552), (542, 543, 551, 550), (540, 541, 549, 548), (547, 540, 548, 555), (545, 546, 554, 553), (543, 544, 552, 551), (541, 542, 550, 549), (536, 535, 551, 552), (528, 529, 545, 544), (537, 536, 552, 553), (529, 530, 546, 545), (538, 537, 553, 554), (530, 531, 547, 546), (539, 538, 554, 555), (531, 524, 540, 547), (524, 525, 541, 540), (532, 539, 555, 548), (533, 532, 548, 549), (525, 526, 542, 541), (534, 533, 549, 550), (526, 527, 543, 542), (535, 534, 550, 551), (527, 528, 544, 543), (565, 564, 556, 557), (566, 565, 557, 558), (567, 566, 558, 559), (568, 567, 559, 560), (569, 568, 560, 561), (570, 569, 561, 562), (571, 570, 562, 563), (564, 571, 563, 556), (573, 572, 564, 565), (574, 573, 565, 566), (575, 574, 566, 567), (576, 575, 567, 568), (577, 576, 568, 569), (578, 577, 569, 570), (579, 578, 570, 571), (572, 579, 571, 564), (501, 500, 572, 573), (502, 501, 573, 574), (503, 502, 574, 575), (504, 503, 575, 576), (505, 504, 576, 577), (506, 505, 577, 578), (507, 506, 578, 579), (500, 507, 579, 572), (587, 580, 588, 595), (506, 507, 587, 586), (504, 505, 585, 584), (502, 503, 583, 582), (500, 501, 581, 580), (507, 500, 580, 587), (505, 506, 586, 585), (503, 504, 584, 583), (588, 589, 590, 591, 592, 593, 594, 595), (585, 586, 594, 593), (583, 584, 592, 591), (581, 582, 590, 589), (586, 587, 595, 594), (584, 585, 593, 592), (582, 583, 591, 590), (580, 581, 589, 588), (596, 597, 599, 598), (598, 599, 601, 600), (600, 601, 603, 602), (602, 603, 605, 604), (599, 597, 607, 605, 603, 601), (604, 605, 607, 606), (606, 607, 597, 596), (596, 598, 600, 602, 604, 606), (608, 609, 611, 610), (610, 611, 613, 612), (612, 613, 615, 614), (614, 615, 617, 616), (611, 609, 619, 617, 615, 613), (616, 617, 619, 618), (618, 619, 609, 608), (608, 610, 612, 614, 616, 618)])
me_cube_004.polygons.foreach_set('material_index', [0, 0, 0, 0, 0, 0, 0, 0, 0, 0, 0, 0, 0, 0, 0, 0, 0, 0, 0, 0, 0, 0, 0, 0, 0, 0, 0, 0, 0, 0, 0, 0, 0, 0, 0, 0, 0, 0, 0, 0, 0, 0, 0, 0, 0, 0, 0, 0, 0, 0, 0, 0, 0, 0, 0, 0, 0, 0, 0, 0, 0, 0, 0, 0, 0, 0, 0, 0, 0, 0, 0, 0, 0, 0, 0, 0, 0, 0, 0, 0, 0, 0, 0, 0, 0, 0, 0, 0, 0, 0, 0, 0, 0, 0, 0, 0, 0, 0, 0, 0, 0, 0, 0, 0, 0, 0, 0, 0, 0, 0, 0, 0, 0, 0, 0, 0, 0, 0, 0, 0, 0, 0, 0, 0, 0, 0, 0, 0, 0, 0, 0, 0, 0, 0, 0, 0, 0, 0, 0, 0, 0, 0, 0, 0, 0, 0, 0, 0, 0, 0, 0, 0, 0, 0, 0, 0, 0, 0, 0, 0, 0, 0, 0, 0, 0, 0, 0, 0, 0, 0, 0, 0, 0, 0, 0, 0, 0, 0, 0, 0, 0, 0, 0, 0, 0, 0, 0, 0, 0, 0, 0, 0, 0, 0, 0, 0, 0, 0, 0, 0, 0, 0, 0, 0, 0, 0, 0, 0, 0, 0, 0, 0, 0, 0, 0, 0, 0, 0, 0, 0, 0, 0, 0, 0, 0, 0, 0, 0, 0, 0, 0, 0, 0, 0, 0, 0, 0, 0, 0, 0, 0, 0, 0, 0, 0, 0, 0, 0, 0, 0, 0, 0, 0, 0, 0, 0, 0, 0, 0, 0, 0, 0, 0, 0, 0, 0, 0, 0, 0, 0, 0, 0, 0, 0, 0, 0, 0, 0, 0, 0, 0, 0, 0, 0, 0, 0, 0, 0, 0, 0, 0, 0, 0, 0, 0, 0, 0, 0, 0, 0, 0, 0, 0, 0, 0, 0, 0, 0, 0, 0, 0, 0, 0, 0, 0, 0, 0, 0, 0, 0, 0, 0, 0, 0, 0, 0, 0, 0, 0, 0, 0, 0, 0, 0, 0, 0, 0, 0, 0, 0, 0, 0, 0, 0, 0, 0, 0, 0, 0, 0, 0, 0, 0, 0, 0, 0, 0, 0, 0, 0, 0, 0, 0, 0, 0, 0, 0, 0, 0, 0, 0, 0, 0, 0, 0, 0, 0, 0, 0, 0, 0, 0, 0, 0, 1, 0, 0, 0, 0, 0, 0, 0, 1, 1, 1, 1, 1, 1, 1, 1, 0, 0, 0, 0, 0, 0, 0, 0, 0, 0, 0, 0, 0, 0, 0, 0, 0, 0, 0, 0, 0, 0, 0, 0, 0, 0, 0, 0, 0, 0, 0, 0, 0, 0, 0, 0, 0, 0, 0, 0, 1, 0, 0, 0, 0, 0, 0, 0, 0, 0, 0, 0, 0, 0, 0, 0, 0, 0, 0, 0, 0, 0, 0, 0, 0, 0, 0, 0, 0, 0, 0, 0, 0, 0, 0, 0, 0, 0, 0, 0, 0, 0, 0, 0, 0, 0, 0, 0, 0, 0, 0, 0, 0, 0, 0, 0, 0, 0, 0, 0, 0, 0, 0, 0, 0, 0, 0, 0, 0, 0, 0, 0, 0, 0, 0, 0, 0, 0, 0, 0, 1, 1, 1, 1, 1, 1, 1, 1, 1, 1, 1, 1, 1, 1, 1, 1, 0, 0, 0, 0, 0, 0, 0, 0, 0, 0, 0, 0, 0, 0, 0, 0])
_uv = me_cube_004.uv_layers.new(name='UVMap')
_uv.uv.foreach_set('vector', [0.5264, 0.7871, 0.5264, 0.9104, 0.5264, 0.9104, 0.5264, 0.7871, 0.5986, 0.7871, 0.5264, 0.7871, 0.5264, 0.7052, 0.5986, 0.7052, 0.5986, 0.7871, 0.5986, 0.9104, 0.5986, 0.9104, 0.5986, 0.7871, 0.5264, 0.7871, 0.5264, 0.7052, 0.5264, 0.7052, 0.5264, 0.7871, 0.5264, 0.7052, 0.5986, 0.7052, 0.5986, 0.7052, 0.5264, 0.7052, 0.5986, 0.9104, 0.5264, 0.9104, 0.5264, 0.9104, 0.5986, 0.9104, 0.5986, 0.7871, 0.5986, 0.7052, 0.5264, 0.7052, 0.5264, 0.7871, 0.5264, 0.9104, 0.5986, 0.9104, 0.5986, 0.9104, 0.5264, 0.9104, 0.5986, 0.7052, 0.5264, 0.7052, 0.5264, 0.7052, 0.5986, 0.7052, 0.5986, 0.7871, 0.5986, 0.7052, 0.5986, 0.7052, 0.5986, 0.7871, 0.5986, 0.9104, 0.5986, 0.7871, 0.5986, 0.7871, 0.5986, 0.9104, 0.5986, 0.9104, 0.5986, 0.7871, 0.5264, 0.7871, 0.5264, 0.9104, 0.5264, 0.9104, 0.5264, 0.7871, 0.5264, 0.7871, 0.5264, 0.9104, 0.5986, 0.7052, 0.5986, 0.7871, 0.5986, 0.7871, 0.5986, 0.7052, 0.5264, 0.9104, 0.5264, 0.7871, 0.5264, 0.7871, 0.5264, 0.9104, 0.5264, 0.7052, 0.5264, 0.7871, 0.5264, 0.7871, 0.5264, 0.7052, 0.5986, 0.9104, 0.5264, 0.9104, 0.5264, 0.7871, 0.5986, 0.7871, 0.5264, 0.7871, 0.5986, 0.7871, 0.5986, 0.7871, 0.5264, 0.7871, 0.5986, 0.9104, 0.5264, 0.9104, 0.5264, 0.9104, 0.5986, 0.9104, 0.5986, 0.7871, 0.5986, 0.9104, 0.5986, 0.9104, 0.5986, 0.7871, 0.5986, 0.9104, 0.5264, 0.9104, 0.5264, 0.9104, 0.5986, 0.9104, 0.5264, 0.9104, 0.5264, 0.9104, 0.5264, 0.9104, 0.5264, 0.9104, 0.5264, 0.9104, 0.5986, 0.9104, 0.5986, 0.9104, 0.5264, 0.9104, 0.5986, 0.9104, 0.5986, 0.9104, 0.5986, 0.9104, 0.5986, 0.9104, 1.0, 0.5, 1.0, 1.0, 0.875, 1.0, 0.875, 0.5, 0.99, 0.25, 0.9549, 0.3349, 0.9549, 0.3349, 0.99, 0.25, 0.75, 0.5, 0.75, 1.0, 0.625, 1.0, 0.625, 0.5, 0.3733, 0.3733, 0.25, 0.4244, 0.75, 0.4244, 0.8733, 0.3733, 0.625, 0.5, 0.625, 1.0, 0.5, 1.0, 0.5, 0.5, 0.3989, 0.3117, 0.3733, 0.3733, 0.8733, 0.3733, 0.8989, 0.3117, 0.5, 0.5, 0.5, 1.0, 0.375, 1.0, 0.375, 0.5, 0.875, 0.5, 0.875, 1.0, 0.875, 1.0, 0.875, 0.5, 0.8125, 1.0, 0.8125, 0.5, 0.8125, 0.5, 0.8125, 1.0, 0.1011, 0.1883, 0.1267, 0.1267, 0.6267, 0.1267, 0.6011, 0.1883, 0.9549, 0.3349, 0.9197, 0.4197, 0.9197, 0.4197, 0.9549, 0.3349, 0.25, 0.5, 0.25, 1.0, 0.125, 1.0, 0.125, 0.5, 0.125, 0.5, 0.125, 1.0, 0.0, 1.0, 0.0, 0.5, 0.5451, 0.1651, 0.04515, 0.1651, 0.1011, 0.1883, 0.6011, 0.1883, 0.8733, 0.3733, 0.75, 0.4244, 0.75, 0.49, 0.9197, 0.4197, 0.25, 0.4244, 0.3733, 0.3733, 0.4197, 0.4197, 0.25, 0.49, 0.9244, 0.25, 0.8989, 0.3117, 0.9549, 0.3349, 0.99, 0.25, 0.3733, 0.3733, 0.3989, 0.3117, 0.4549, 0.3349, 0.4197, 0.4197, 0.8733, 0.1267, 0.9244, 0.25, 0.99, 0.25, 0.9197, 0.08029, 0.1011, 0.1883, 0.07556, 0.25, 0.01, 0.25, 0.04515, 0.1651, 0.4244, 0.25, 0.3733, 0.1267, 0.4197, 0.08029, 0.49, 0.25, 0.75, 0.07556, 0.8733, 0.1267, 0.9197, 0.08029, 0.75, 0.01, 0.6011, 0.1883, 0.6267, 0.1267, 0.5803, 0.08029, 0.5451, 0.1651, 0.3733, 0.1267, 0.25, 0.07556, 0.25, 0.01, 0.4197, 0.08029, 0.6267, 0.1267, 0.75, 0.07556, 0.75, 0.01, 0.5803, 0.08029, 0.25, 0.07556, 0.1267, 0.1267, 0.08029, 0.08029, 0.25, 0.01, 0.5756, 0.25, 0.6011, 0.1883, 0.5451, 0.1651, 0.51, 0.25, 0.3989, 0.3117, 0.4244, 0.25, 0.49, 0.25, 0.4549, 0.3349, 0.1267, 0.1267, 0.1011, 0.1883, 0.04515, 0.1651, 0.08029, 0.08029, 0.6267, 0.3733, 0.5756, 0.25, 0.51, 0.25, 0.5803, 0.4197, 0.8989, 0.3117, 0.8733, 0.3733, 0.9197, 0.4197, 0.9549, 0.3349, 0.07556, 0.25, 0.1267, 0.3733, 0.08029, 0.4197, 0.01, 0.25, 0.75, 0.4244, 0.6267, 0.3733, 0.5803, 0.4197, 0.75, 0.49, 0.1267, 0.3733, 0.25, 0.4244, 0.25, 0.49, 0.08029, 0.4197, 0.1267, 0.1267, 0.25, 0.07556, 0.75, 0.07556, 0.6267, 0.1267, 0.25, 0.07556, 0.3733, 0.1267, 0.8733, 0.1267, 0.75, 0.07556, 0.3733, 0.1267, 0.4244, 0.25, 0.9244, 0.25, 0.8733, 0.1267, 0.4244, 0.25, 0.3989, 0.3117, 0.8989, 0.3117, 0.9244, 0.25, 0.25, 0.4244, 0.1267, 0.3733, 0.6267, 0.3733, 0.75, 0.4244, 0.1267, 0.3733, 0.07556, 0.25, 0.5756, 0.25, 0.6267, 0.3733, 0.07556, 0.25, 0.1011, 0.1883, 0.6011, 0.1883, 0.5756, 0.25, 0.4549, 0.3349, 0.9549, 0.3349, 0.8989, 0.3117, 0.3989, 0.3117, 0.1011, 0.1883, 0.3125, 1.0, 0.5451, 0.1651, 0.6011, 0.1883, 0.8125, 1.0, 0.3989, 0.3117, 0.8989, 0.3117, 0.8125, 0.5, 0.8125, 0.5, 0.8125, 1.0, 0.75, 1.0, 0.75, 0.5, 0.375, 0.5, 0.375, 1.0, 0.3125, 1.0, 0.3125, 0.5, 0.3125, 0.5, 0.3125, 1.0, 0.25, 1.0, 0.25, 0.5, 0.875, 0.5, 0.875, 1.0, 0.8125, 1.0, 0.8125, 0.5, 0.375, 0.5, 0.375, 1.0, 0.375, 1.0, 0.375, 0.5, 0.04515, 0.1651, 0.5451, 0.1651, 0.5451, 0.1651, 0.04515, 0.1651, 0.51, 0.25, 0.5451, 0.1651, 0.5451, 0.1651, 0.51, 0.25, 0.5451, 0.1651, 0.5803, 0.08029, 0.5803, 0.08029, 0.5451, 0.1651, 0.4197, 0.4197, 0.4549, 0.3349, 0.4549, 0.3349, 0.4197, 0.4197, 0.4549, 0.3349, 0.49, 0.25, 0.49, 0.25, 0.4549, 0.3349, 0.75, 1.0, 0.75, 0.5, 0.75, 0.5, 0.75, 1.0, 0.08029, 0.08029, 0.04515, 0.1651, 0.04515, 0.1651, 0.08029, 0.08029, 0.25, 1.0, 0.25, 0.5, 0.25, 0.5, 0.25, 1.0, 0.04515, 0.1651, 0.01, 0.25, 0.01, 0.25, 0.04515, 0.1651, 0.5451, 0.1651, 0.3125, 1.0, 0.3125, 1.0, 0.5451, 0.1651, 0.9549, 0.3349, 0.4549, 0.3349, 0.4549, 0.3349, 0.9549, 0.3349, 1.0, 0.5, 1.0, 1.0, 0.8333, 1.0, 0.8333, 0.5, 0.8333, 0.5, 0.8333, 1.0, 0.6667, 1.0, 0.6667, 0.5, 0.6667, 0.5, 0.6667, 1.0, 0.5, 1.0, 0.5, 0.5, 0.5, 0.5, 0.5, 1.0, 0.3333, 1.0, 0.3333, 0.5, 0.4578, 0.37, 0.25, 0.49, 0.04215, 0.37, 0.04215, 0.13, 0.25, 0.01, 0.4578, 0.13, 0.3333, 0.5, 0.3333, 1.0, 0.1667, 1.0, 0.1667, 0.5, 0.1667, 0.5, 0.1667, 1.0, -8.941e-08, 1.0, -8.941e-08, 0.5, 0.75, 0.49, 0.9578, 0.37, 0.9578, 0.13, 0.75, 0.01, 0.5422, 0.13, 0.5422, 0.37, 1.0, 0.5, 1.0, 1.0, 0.8333, 1.0, 0.8333, 0.5, 0.8333, 0.5, 0.8333, 1.0, 0.6667, 1.0, 0.6667, 0.5, 0.6667, 0.5, 0.6667, 1.0, 0.5, 1.0, 0.5, 0.5, 0.5, 0.5, 0.5, 1.0, 0.3333, 1.0, 0.3333, 0.5, 0.4578, 0.37, 0.25, 0.49, 0.04215, 0.37, 0.04215, 0.13, 0.25, 0.01, 0.4578, 0.13, 0.3333, 0.5, 0.3333, 1.0, 0.1667, 1.0, 0.1667, 0.5, 0.1667, 0.5, 0.1667, 1.0, -8.941e-08, 1.0, -8.941e-08, 0.5, 0.75, 0.49, 0.9578, 0.37, 0.9578, 0.13, 0.75, 0.01, 0.5422, 0.13, 0.5422, 0.37, 1.0, 0.5, 0.8333, 0.5, 0.8333, 1.0, 1.0, 1.0, 0.8333, 0.5, 0.6667, 0.5, 0.6667, 1.0, 0.8333, 1.0, 0.6667, 0.5, 0.5, 0.5, 0.5, 1.0, 0.6667, 1.0, 0.5, 0.5, 0.3333, 0.5, 0.3333, 1.0, 0.5, 1.0, 0.4578, 0.37, 0.4578, 0.13, 0.25, 0.01, 0.04215, 0.13, 0.04215, 0.37, 0.25, 0.49, 0.3333, 0.5, 0.1667, 0.5, 0.1667, 1.0, 0.3333, 1.0, 0.1667, 0.5, -8.941e-08, 0.5, -8.941e-08, 1.0, 0.1667, 1.0, 0.75, 0.49, 0.5422, 0.37, 0.5422, 0.13, 0.75, 0.01, 0.9578, 0.13, 0.9578, 0.37, 1.0, 0.5, 0.8333, 0.5, 0.8333, 1.0, 1.0, 1.0, 0.8333, 0.5, 0.6667, 0.5, 0.6667, 1.0, 0.8333, 1.0, 0.6667, 0.5, 0.5, 0.5, 0.5, 1.0, 0.6667, 1.0, 0.5, 0.5, 0.3333, 0.5, 0.3333, 1.0, 0.5, 1.0, 0.4578, 0.37, 0.4578, 0.13, 0.25, 0.01, 0.04215, 0.13, 0.04215, 0.37, 0.25, 0.49, 0.3333, 0.5, 0.1667, 0.5, 0.1667, 1.0, 0.3333, 1.0, 0.1667, 0.5, -8.941e-08, 0.5, -8.941e-08, 1.0, 0.1667, 1.0, 0.75, 0.49, 0.5422, 0.37, 0.5422, 0.13, 0.75, 0.01, 0.9578, 0.13, 0.9578, 0.37, 1.0, 0.5, 1.0, 1.0, 0.875, 1.0, 0.875, 0.5, 0.99, 0.25, 0.9549, 0.3349, 0.9549, 0.3349, 0.99, 0.25, 0.75, 0.5, 0.75, 1.0, 0.625, 1.0, 0.625, 0.5, 0.3733, 0.3733, 0.25, 0.4244, 0.75, 0.4244, 0.8733, 0.3733, 0.625, 0.5, 0.625, 1.0, 0.5, 1.0, 0.5, 0.5, 0.3989, 0.3117, 0.3733, 0.3733, 0.8733, 0.3733, 0.8989, 0.3117, 0.5, 0.5, 0.5, 1.0, 0.375, 1.0, 0.375, 0.5, 0.875, 0.5, 0.875, 1.0, 0.875, 1.0, 0.875, 0.5, 0.8125, 1.0, 0.8125, 0.5, 0.8125, 0.5, 0.8125, 1.0, 0.1011, 0.1883, 0.1267, 0.1267, 0.6267, 0.1267, 0.6011, 0.1883, 0.9549, 0.3349, 0.9197, 0.4197, 0.9197, 0.4197, 0.9549, 0.3349, 0.25, 0.5, 0.25, 1.0, 0.125, 1.0, 0.125, 0.5, 0.125, 0.5, 0.125, 1.0, 0.0, 1.0, 0.0, 0.5, 0.5451, 0.1651, 0.04515, 0.1651, 0.1011, 0.1883, 0.6011, 0.1883, 0.8733, 0.3733, 0.75, 0.4244, 0.75, 0.49, 0.9197, 0.4197, 0.25, 0.4244, 0.3733, 0.3733, 0.4197, 0.4197, 0.25, 0.49, 0.9244, 0.25, 0.8989, 0.3117, 0.9549, 0.3349, 0.99, 0.25, 0.3733, 0.3733, 0.3989, 0.3117, 0.4549, 0.3349, 0.4197, 0.4197, 0.8733, 0.1267, 0.9244, 0.25, 0.99, 0.25, 0.9197, 0.08029, 0.1011, 0.1883, 0.07556, 0.25, 0.01, 0.25, 0.04515, 0.1651, 0.4244, 0.25, 0.3733, 0.1267, 0.4197, 0.08029, 0.49, 0.25, 0.75, 0.07556, 0.8733, 0.1267, 0.9197, 0.08029, 0.75, 0.01, 0.6011, 0.1883, 0.6267, 0.1267, 0.5803, 0.08029, 0.5451, 0.1651, 0.3733, 0.1267, 0.25, 0.07556, 0.25, 0.01, 0.4197, 0.08029, 0.6267, 0.1267, 0.75, 0.07556, 0.75, 0.01, 0.5803, 0.08029, 0.25, 0.07556, 0.1267, 0.1267, 0.08029, 0.08029, 0.25, 0.01, 0.5756, 0.25, 0.6011, 0.1883, 0.5451, 0.1651, 0.51, 0.25, 0.3989, 0.3117, 0.4244, 0.25, 0.49, 0.25, 0.4549, 0.3349, 0.1267, 0.1267, 0.1011, 0.1883, 0.04515, 0.1651, 0.08029, 0.08029, 0.6267, 0.3733, 0.5756, 0.25, 0.51, 0.25, 0.5803, 0.4197, 0.8989, 0.3117, 0.8733, 0.3733, 0.9197, 0.4197, 0.9549, 0.3349, 0.07556, 0.25, 0.1267, 0.3733, 0.08029, 0.4197, 0.01, 0.25, 0.75, 0.4244, 0.6267, 0.3733, 0.5803, 0.4197, 0.75, 0.49, 0.1267, 0.3733, 0.25, 0.4244, 0.25, 0.49, 0.08029, 0.4197, 0.1267, 0.1267, 0.25, 0.07556, 0.75, 0.07556, 0.6267, 0.1267, 0.25, 0.07556, 0.3733, 0.1267, 0.8733, 0.1267, 0.75, 0.07556, 0.3733, 0.1267, 0.4244, 0.25, 0.9244, 0.25, 0.8733, 0.1267, 0.4244, 0.25, 0.3989, 0.3117, 0.8989, 0.3117, 0.9244, 0.25, 0.25, 0.4244, 0.1267, 0.3733, 0.6267, 0.3733, 0.75, 0.4244, 0.1267, 0.3733, 0.07556, 0.25, 0.5756, 0.25, 0.6267, 0.3733, 0.07556, 0.25, 0.1011, 0.1883, 0.6011, 0.1883, 0.5756, 0.25, 0.4549, 0.3349, 0.9549, 0.3349, 0.8989, 0.3117, 0.3989, 0.3117, 0.1011, 0.1883, 0.3125, 1.0, 0.5451, 0.1651, 0.6011, 0.1883, 0.8125, 1.0, 0.3989, 0.3117, 0.8989, 0.3117, 0.8125, 0.5, 0.8125, 0.5, 0.8125, 1.0, 0.75, 1.0, 0.75, 0.5, 0.375, 0.5, 0.375, 1.0, 0.3125, 1.0, 0.3125, 0.5, 0.3125, 0.5, 0.3125, 1.0, 0.25, 1.0, 0.25, 0.5, 0.875, 0.5, 0.875, 1.0, 0.8125, 1.0, 0.8125, 0.5, 0.375, 0.5, 0.375, 1.0, 0.375, 1.0, 0.375, 0.5, 0.04515, 0.1651, 0.5451, 0.1651, 0.5451, 0.1651, 0.04515, 0.1651, 0.51, 0.25, 0.5451, 0.1651, 0.5451, 0.1651, 0.51, 0.25, 0.5451, 0.1651, 0.5803, 0.08029, 0.5803, 0.08029, 0.5451, 0.1651, 0.4197, 0.4197, 0.4549, 0.3349, 0.4549, 0.3349, 0.4197, 0.4197, 0.4549, 0.3349, 0.49, 0.25, 0.49, 0.25, 0.4549, 0.3349, 0.75, 1.0, 0.75, 0.5, 0.75, 0.5, 0.75, 1.0, 0.08029, 0.08029, 0.04515, 0.1651, 0.04515, 0.1651, 0.08029, 0.08029, 0.25, 1.0, 0.25, 0.5, 0.25, 0.5, 0.25, 1.0, 0.04515, 0.1651, 0.01, 0.25, 0.01, 0.25, 0.04515, 0.1651, 0.5451, 0.1651, 0.3125, 1.0, 0.3125, 1.0, 0.5451, 0.1651, 0.9549, 0.3349, 0.4549, 0.3349, 0.4549, 0.3349, 0.9549, 0.3349, 1.0, 0.5, 1.0, 1.0, 0.8333, 1.0, 0.8333, 0.5, 0.8333, 0.5, 0.8333, 1.0, 0.6667, 1.0, 0.6667, 0.5, 0.6667, 0.5, 0.6667, 1.0, 0.5, 1.0, 0.5, 0.5, 0.5, 0.5, 0.5, 1.0, 0.3333, 1.0, 0.3333, 0.5, 0.4578, 0.37, 0.25, 0.49, 0.04215, 0.37, 0.04215, 0.13, 0.25, 0.01, 0.4578, 0.13, 0.3333, 0.5, 0.3333, 1.0, 0.1667, 1.0, 0.1667, 0.5, 0.1667, 0.5, 0.1667, 1.0, -8.941e-08, 1.0, -8.941e-08, 0.5, 0.75, 0.49, 0.9578, 0.37, 0.9578, 0.13, 0.75, 0.01, 0.5422, 0.13, 0.5422, 0.37, 1.0, 0.5, 1.0, 1.0, 0.8333, 1.0, 0.8333, 0.5, 0.8333, 0.5, 0.8333, 1.0, 0.6667, 1.0, 0.6667, 0.5, 0.6667, 0.5, 0.6667, 1.0, 0.5, 1.0, 0.5, 0.5, 0.5, 0.5, 0.5, 1.0, 0.3333, 1.0, 0.3333, 0.5, 0.4578, 0.37, 0.25, 0.49, 0.04215, 0.37, 0.04215, 0.13, 0.25, 0.01, 0.4578, 0.13, 0.3333, 0.5, 0.3333, 1.0, 0.1667, 1.0, 0.1667, 0.5, 0.1667, 0.5, 0.1667, 1.0, -8.941e-08, 1.0, -8.941e-08, 0.5, 0.75, 0.49, 0.9578, 0.37, 0.9578, 0.13, 0.75, 0.01, 0.5422, 0.13, 0.5422, 0.37, 1.0, 0.5, 0.8333, 0.5, 0.8333, 1.0, 1.0, 1.0, 0.8333, 0.5, 0.6667, 0.5, 0.6667, 1.0, 0.8333, 1.0, 0.6667, 0.5, 0.5, 0.5, 0.5, 1.0, 0.6667, 1.0, 0.5, 0.5, 0.3333, 0.5, 0.3333, 1.0, 0.5, 1.0, 0.4578, 0.37, 0.4578, 0.13, 0.25, 0.01, 0.04215, 0.13, 0.04215, 0.37, 0.25, 0.49, 0.3333, 0.5, 0.1667, 0.5, 0.1667, 1.0, 0.3333, 1.0, 0.1667, 0.5, -8.941e-08, 0.5, -8.941e-08, 1.0, 0.1667, 1.0, 0.75, 0.49, 0.5422, 0.37, 0.5422, 0.13, 0.75, 0.01, 0.9578, 0.13, 0.9578, 0.37, 1.0, 0.5, 0.8333, 0.5, 0.8333, 1.0, 1.0, 1.0, 0.8333, 0.5, 0.6667, 0.5, 0.6667, 1.0, 0.8333, 1.0, 0.6667, 0.5, 0.5, 0.5, 0.5, 1.0, 0.6667, 1.0, 0.5, 0.5, 0.3333, 0.5, 0.3333, 1.0, 0.5, 1.0, 0.4578, 0.37, 0.4578, 0.13, 0.25, 0.01, 0.04215, 0.13, 0.04215, 0.37, 0.25, 0.49, 0.3333, 0.5, 0.1667, 0.5, 0.1667, 1.0, 0.3333, 1.0, 0.1667, 0.5, -8.941e-08, 0.5, -8.941e-08, 1.0, 0.1667, 1.0, 0.75, 0.49, 0.5422, 0.37, 0.5422, 0.13, 0.75, 0.01, 0.9578, 0.13, 0.9578, 0.37, 1.0, 0.5, 1.0, 1.0, 0.875, 1.0, 0.875, 0.5, 0.875, 0.5, 0.875, 1.0, 0.75, 1.0, 0.75, 0.5, 0.75, 0.5, 0.75, 1.0, 0.625, 1.0, 0.625, 0.5, 0.625, 0.5, 0.625, 1.0, 0.5, 1.0, 0.5, 0.5, 0.5, 0.5, 0.5, 1.0, 0.375, 1.0, 0.375, 0.5, 0.375, 0.5, 0.375, 1.0, 0.25, 1.0, 0.25, 0.5, 0.1082, 0.3918, 0.04952, 0.25, 0.04952, 0.25, 0.1082, 0.3918, 0.25, 0.5, 0.25, 1.0, 0.125, 1.0, 0.125, 0.5, 0.125, 0.5, 0.125, 1.0, 0.0, 1.0, 0.0, 0.5, 0.875, 0.5, 0.75, 0.5, 0.75, 0.5, 0.875, 0.5, 0.75, 0.75, 0.6875, 1.0, 0.625, 0.75, 0.6875, 0.0, 0.75, 0.25, 0.625, 0.25, 0.75, 0.5, 0.75, 0.75, 0.625, 0.75, 0.625, 0.5, 0.75, 0.25, 0.75, 0.5, 0.625, 0.5, 0.625, 0.25, 0.5625, 0.0, 0.625, 0.25, 0.5, 0.25, 0.625, 0.5, 0.625, 0.75, 0.5, 0.75, 0.5, 0.5, 0.625, 0.25, 0.625, 0.5, 0.5, 0.5, 0.5, 0.25, 0.625, 0.75, 0.5625, 1.0, 0.5, 0.75, 0.4375, 0.0, 0.5, 0.25, 0.375, 0.25, 0.5, 0.5, 0.5, 0.75, 0.375, 0.75, 0.375, 0.5, 0.5, 0.25, 0.5, 0.5, 0.375, 0.5, 0.375, 0.25, 0.5, 0.75, 0.4375, 1.0, 0.375, 0.75, 0.375, 0.75, 0.3125, 1.0, 0.25, 0.75, 0.3125, 0.0, 0.375, 0.25, 0.25, 0.25, 0.375, 0.5, 0.375, 0.75, 0.25, 0.75, 0.25, 0.5, 0.375, 0.25, 0.375, 0.5, 0.25, 0.5, 0.25, 0.25, 0.25, 0.25, 0.25, 0.5, 0.125, 0.5, 0.125, 0.25, 0.25, 0.75, 0.1875, 1.0, 0.125, 0.75, 0.1875, 0.0, 0.25, 0.25, 0.125, 0.25, 0.25, 0.5, 0.25, 0.75, 0.125, 0.75, 0.125, 0.5, 0.125, 0.25, 0.125, 0.5, 0.0, 0.5, 0.0, 0.25, 0.125, 0.75, 0.0625, 1.0, 0.0, 0.75, 0.0625, 0.0, 0.125, 0.25, 0.0, 0.25, 0.125, 0.5, 0.125, 0.75, 0.0, 0.75, 0.0, 0.5, 1.0, 0.25, 1.0, 0.5, 0.875, 0.5, 0.875, 0.25, 1.0, 0.75, 0.9375, 1.0, 0.875, 0.75, 0.9375, 0.0, 1.0, 0.25, 0.875, 0.25, 1.0, 0.5, 1.0, 0.75, 0.875, 0.75, 0.875, 0.5, 0.875, 0.25, 0.875, 0.5, 0.75, 0.5, 0.75, 0.25, 0.875, 0.75, 0.8125, 1.0, 0.75, 0.75, 0.8125, 0.0, 0.875, 0.25, 0.75, 0.25, 0.875, 0.5, 0.875, 0.75, 0.75, 0.75, 0.75, 0.5, 0.125, 0.6313, 0.125, 1.0, 0.0, 1.0, 0.0, 0.6313, 0.75, 0.6313, 0.75, 1.0, 0.625, 1.0, 0.625, 0.6313, 0.625, 0.6313, 0.625, 1.0, 0.5, 1.0, 0.5, 0.6313, 0.5, 0.6313, 0.5, 1.0, 0.375, 1.0, 0.375, 0.6313, 0.375, 0.6313, 0.375, 1.0, 0.25, 1.0, 0.25, 0.6313, 0.25, 0.6313, 0.25, 1.0, 0.125, 1.0, 0.125, 0.6313, 0.25, 0.04267, 0.3966, 0.1034, 0.3966, 0.1034, 0.25, 0.04267, 0.875, 0.6313, 0.875, 1.0, 0.75, 1.0, 0.75, 0.6313, 1.0, 0.6313, 1.0, 1.0, 0.875, 1.0, 0.875, 0.6313, 0.25, 0.4573, 0.3966, 0.3966, 0.4197, 0.4197, 0.25, 0.49, 0.3966, 0.3966, 0.4573, 0.25, 0.49, 0.25, 0.4197, 0.4197, 0.4573, 0.25, 0.3966, 0.1034, 0.4197, 0.08029, 0.49, 0.25, 0.3966, 0.1034, 0.25, 0.04267, 0.25, 0.01, 0.4197, 0.08029, 0.25, 0.04267, 0.1034, 0.1034, 0.08029, 0.08029, 0.25, 0.01, 0.1034, 0.1034, 0.04267, 0.25, 0.01, 0.25, 0.08029, 0.08029, 0.04267, 0.25, 0.1034, 0.3966, 0.08029, 0.4197, 0.01, 0.25, 0.1034, 0.3966, 0.25, 0.4573, 0.25, 0.49, 0.08029, 0.4197, 0.3966, 0.3966, 0.25, 0.4573, 0.1034, 0.3966, 0.04267, 0.25, 0.1034, 0.1034, 0.25, 0.04267, 0.3966, 0.1034, 0.4573, 0.25, 0.4573, 0.25, 0.3966, 0.3966, 0.3966, 0.3966, 0.4573, 0.25, 0.1034, 0.3966, 0.04267, 0.25, 0.04267, 0.25, 0.1034, 0.3966, 0.1034, 0.1034, 0.25, 0.04267, 0.25, 0.04267, 0.1034, 0.1034, 0.3966, 0.1034, 0.4573, 0.25, 0.4573, 0.25, 0.3966, 0.1034, 0.3966, 0.3966, 0.25, 0.4573, 0.25, 0.4573, 0.3966, 0.3966, 0.25, 0.4573, 0.1034, 0.3966, 0.1034, 0.3966, 0.25, 0.4573, 0.04267, 0.25, 0.1034, 0.1034, 0.1034, 0.1034, 0.04267, 0.25, 1.0, 0.6313, 0.875, 0.6313, 0.8869, 0.5, 0.9881, 0.5, 0.875, 0.6313, 0.75, 0.6313, 0.7619, 0.5, 0.8631, 0.5, 0.75, 0.6313, 0.625, 0.6313, 0.6369, 0.5, 0.7381, 0.5, 0.625, 0.6313, 0.5, 0.6313, 0.5119, 0.5, 0.6131, 0.5, 0.5, 0.6313, 0.375, 0.6313, 0.3869, 0.5, 0.4881, 0.5, 0.375, 0.6313, 0.25, 0.6313, 0.2619, 0.5, 0.3631, 0.5, 0.25, 0.6313, 0.125, 0.6313, 0.1369, 0.5, 0.2381, 0.5, 0.125, 0.6313, 0.0, 0.6313, 0.0119, 0.5, 0.1131, 0.5, 0.75, 0.4443, 0.8874, 0.3874, 0.9443, 0.25, 0.8874, 0.1126, 0.75, 0.0557, 0.6126, 0.1126, 0.5557, 0.25, 0.6126, 0.3874, 0.125, 0.6313, 0.125, 1.0, 0.0, 1.0, 0.0, 0.6313, 0.75, 0.6313, 0.75, 1.0, 0.625, 1.0, 0.625, 0.6313, 0.625, 0.6313, 0.625, 1.0, 0.5, 1.0, 0.5, 0.6313, 0.5, 0.6313, 0.5, 1.0, 0.375, 1.0, 0.375, 0.6313, 0.375, 0.6313, 0.375, 1.0, 0.25, 1.0, 0.25, 0.6313, 0.25, 0.6313, 0.25, 1.0, 0.125, 1.0, 0.125, 0.6313, 0.25, 0.04267, 0.3966, 0.1034, 0.3966, 0.1034, 0.25, 0.04267, 0.875, 0.6313, 0.875, 1.0, 0.75, 1.0, 0.75, 0.6313, 1.0, 0.6313, 1.0, 1.0, 0.875, 1.0, 0.875, 0.6313, 0.25, 0.4573, 0.3966, 0.3966, 0.4197, 0.4197, 0.25, 0.49, 0.3966, 0.3966, 0.4573, 0.25, 0.49, 0.25, 0.4197, 0.4197, 0.4573, 0.25, 0.3966, 0.1034, 0.4197, 0.08029, 0.49, 0.25, 0.3966, 0.1034, 0.25, 0.04267, 0.25, 0.01, 0.4197, 0.08029, 0.25, 0.04267, 0.1034, 0.1034, 0.08029, 0.08029, 0.25, 0.01, 0.1034, 0.1034, 0.04267, 0.25, 0.01, 0.25, 0.08029, 0.08029, 0.04267, 0.25, 0.1034, 0.3966, 0.08029, 0.4197, 0.01, 0.25, 0.1034, 0.3966, 0.25, 0.4573, 0.25, 0.49, 0.08029, 0.4197, 0.3966, 0.3966, 0.25, 0.4573, 0.1034, 0.3966, 0.04267, 0.25, 0.1034, 0.1034, 0.25, 0.04267, 0.3966, 0.1034, 0.4573, 0.25, 0.4573, 0.25, 0.3966, 0.3966, 0.3966, 0.3966, 0.4573, 0.25, 0.1034, 0.3966, 0.04267, 0.25, 0.04267, 0.25, 0.1034, 0.3966, 0.1034, 0.1034, 0.25, 0.04267, 0.25, 0.04267, 0.1034, 0.1034, 0.3966, 0.1034, 0.4573, 0.25, 0.4573, 0.25, 0.3966, 0.1034, 0.3966, 0.3966, 0.25, 0.4573, 0.25, 0.4573, 0.3966, 0.3966, 0.25, 0.4573, 0.1034, 0.3966, 0.1034, 0.3966, 0.25, 0.4573, 0.04267, 0.25, 0.1034, 0.1034, 0.1034, 0.1034, 0.04267, 0.25, 1.0, 0.6313, 0.875, 0.6313, 0.8869, 0.5, 0.9881, 0.5, 0.875, 0.6313, 0.75, 0.6313, 0.7619, 0.5, 0.8631, 0.5, 0.75, 0.6313, 0.625, 0.6313, 0.6369, 0.5, 0.7381, 0.5, 0.625, 0.6313, 0.5, 0.6313, 0.5119, 0.5, 0.6131, 0.5, 0.5, 0.6313, 0.375, 0.6313, 0.3869, 0.5, 0.4881, 0.5, 0.375, 0.6313, 0.25, 0.6313, 0.2619, 0.5, 0.3631, 0.5, 0.25, 0.6313, 0.125, 0.6313, 0.1369, 0.5, 0.2381, 0.5, 0.125, 0.6313, 0.0, 0.6313, 0.0119, 0.5, 0.1131, 0.5, 0.75, 0.4443, 0.8874, 0.3874, 0.9443, 0.25, 0.8874, 0.1126, 0.75, 0.0557, 0.6126, 0.1126, 0.5557, 0.25, 0.6126, 0.3874, 0.25, 0.7101, 0.375, 0.7101, 0.375, 0.7101, 0.25, 0.7101, 0.375, 0.9211, 0.25, 0.9211, 0.25, 0.9211, 0.375, 0.9211, 0.375, 0.7101, 0.5, 0.7101, 0.5, 0.7101, 0.375, 0.7101, 0.5, 0.9211, 0.375, 0.9211, 0.375, 0.9211, 0.5, 0.9211, 0.5, 0.7101, 0.625, 0.7101, 0.625, 0.7101, 0.5, 0.7101, 0.625, 0.9211, 0.5, 0.9211, 0.5, 0.9211, 0.625, 0.9211, 0.25, 0.04267, 0.3966, 0.1034, 0.3966, 0.1034, 0.25, 0.04267, 0.625, 0.7101, 0.75, 0.7101, 0.75, 0.7101, 0.625, 0.7101, 0.75, 0.9211, 0.625, 0.9211, 0.625, 0.9211, 0.75, 0.9211, 0.25, 0.4573, 0.3966, 0.3966, 0.4197, 0.4197, 0.25, 0.49, 0.3966, 0.3966, 0.4573, 0.25, 0.49, 0.25, 0.4197, 0.4197, 0.4573, 0.25, 0.3966, 0.1034, 0.4197, 0.08029, 0.49, 0.25, 0.3966, 0.1034, 0.25, 0.04267, 0.25, 0.01, 0.4197, 0.08029, 0.25, 0.04267, 0.1034, 0.1034, 0.08029, 0.08029, 0.25, 0.01, 0.1034, 0.1034, 0.04267, 0.25, 0.01, 0.25, 0.08029, 0.08029, 0.04267, 0.25, 0.1034, 0.3966, 0.08029, 0.4197, 0.01, 0.25, 0.1034, 0.3966, 0.25, 0.4573, 0.25, 0.49, 0.08029, 0.4197, 0.3966, 0.3966, 0.25, 0.4573, 0.1034, 0.3966, 0.04267, 0.25, 0.1034, 0.1034, 0.25, 0.04267, 0.3966, 0.1034, 0.4573, 0.25, 0.4573, 0.25, 0.3966, 0.3966, 0.3966, 0.3966, 0.4573, 0.25, 0.1034, 0.3966, 0.04267, 0.25, 0.04267, 0.25, 0.1034, 0.3966, 0.1034, 0.1034, 0.25, 0.04267, 0.25, 0.04267, 0.1034, 0.1034, 0.3966, 0.1034, 0.4573, 0.25, 0.4573, 0.25, 0.3966, 0.1034, 0.3966, 0.3966, 0.25, 0.4573, 0.25, 0.4573, 0.3966, 0.3966, 0.25, 0.4573, 0.1034, 0.3966, 0.1034, 0.3966, 0.25, 0.4573, 0.04267, 0.25, 0.1034, 0.1034, 0.1034, 0.1034, 0.04267, 0.25, 0.125, 0.6313, 1.0, 0.6313, 0.875, 0.6313, 0.75, 0.6313, 0.625, 0.6313, 0.5, 0.6313, 0.375, 0.6313, 0.25, 0.6313, 0.875, 0.9211, 1.0, 0.9211, 1.0, 1.0, 0.875, 1.0, 0.75, 0.9211, 0.875, 0.9211, 0.875, 1.0, 0.75, 1.0, 0.625, 0.9211, 0.75, 0.9211, 0.75, 1.0, 0.625, 1.0, 0.5, 0.9211, 0.625, 0.9211, 0.625, 1.0, 0.5, 1.0, 0.375, 0.9211, 0.5, 0.9211, 0.5, 1.0, 0.375, 1.0, 0.25, 0.9211, 0.375, 0.9211, 0.375, 1.0, 0.25, 1.0, 0.125, 0.9211, 0.25, 0.9211, 0.25, 1.0, 0.125, 1.0, 0.0, 0.9211, 0.125, 0.9211, 0.125, 1.0, 0.0, 1.0, 1.0, 0.7101, 0.875, 0.7101, 0.875, 0.6313, 1.0, 0.6313, 0.875, 0.7101, 0.75, 0.7101, 0.75, 0.6313, 0.875, 0.6313, 0.75, 0.7101, 0.625, 0.7101, 0.625, 0.6313, 0.75, 0.6313, 0.625, 0.7101, 0.5, 0.7101, 0.5, 0.6313, 0.625, 0.6313, 0.5, 0.7101, 0.375, 0.7101, 0.375, 0.6313, 0.5, 0.6313, 0.375, 0.7101, 0.25, 0.7101, 0.25, 0.6313, 0.375, 0.6313, 0.25, 0.7101, 0.125, 0.7101, 0.125, 0.6313, 0.25, 0.6313, 0.125, 0.7101, 0.0, 0.7101, 0.0, 0.6313, 0.125, 0.6313, 0.125, 0.7101, 0.125, 0.9211, 0.0, 0.9211, 0.0, 0.7101, 0.75, 0.7101, 0.75, 0.9211, 0.625, 0.9211, 0.625, 0.7101, 0.625, 0.7101, 0.625, 0.9211, 0.5, 0.9211, 0.5, 0.7101, 0.5, 0.7101, 0.5, 0.9211, 0.375, 0.9211, 0.375, 0.7101, 0.375, 0.7101, 0.375, 0.9211, 0.25, 0.9211, 0.25, 0.7101, 0.25, 0.7101, 0.25, 0.9211, 0.125, 0.9211, 0.125, 0.7101, 0.875, 0.7101, 0.875, 0.9211, 0.75, 0.9211, 0.75, 0.7101, 1.0, 0.7101, 1.0, 0.9211, 0.875, 0.9211, 0.875, 0.7101, 0.25, 0.9211, 0.125, 0.9211, 0.125, 0.9211, 0.25, 0.9211, 0.125, 0.7101, 0.25, 0.7101, 0.25, 0.7101, 0.125, 0.7101, 0.125, 0.9211, 0.0, 0.9211, 0.0, 0.9211, 0.125, 0.9211, 1.0, 0.9211, 0.875, 0.9211, 0.875, 0.9211, 1.0, 0.9211, 0.0, 0.7101, 0.125, 0.7101, 0.125, 0.7101, 0.0, 0.7101, 0.875, 0.7101, 1.0, 0.7101, 1.0, 0.7101, 0.875, 0.7101, 0.875, 0.9211, 0.75, 0.9211, 0.75, 0.9211, 0.875, 0.9211, 0.75, 0.7101, 0.875, 0.7101, 0.875, 0.7101, 0.75, 0.7101, 0.25, 0.4505, 0.3918, 0.3918, 0.4197, 0.4197, 0.25, 0.49, 0.3918, 0.3918, 0.4505, 0.25, 0.49, 0.25, 0.4197, 0.4197, 0.4505, 0.25, 0.3918, 0.1082, 0.4197, 0.08029, 0.49, 0.25, 0.3918, 0.1082, 0.25, 0.04952, 0.25, 0.01, 0.4197, 0.08029, 0.25, 0.04952, 0.1082, 0.1082, 0.08029, 0.08029, 0.25, 0.01, 0.1082, 0.1082, 0.04952, 0.25, 0.01, 0.25, 0.08029, 0.08029, 0.04952, 0.25, 0.1082, 0.3918, 0.08029, 0.4197, 0.01, 0.25, 0.1082, 0.3918, 0.25, 0.4505, 0.25, 0.49, 0.08029, 0.4197, 0.3496, 0.3496, 0.25, 0.3909, 0.1504, 0.3496, 0.1091, 0.25, 0.1504, 0.1504, 0.25, 0.1091, 0.3496, 0.1504, 0.3909, 0.25, 0.1082, 0.1082, 0.25, 0.04952, 0.25, 0.04952, 0.1082, 0.1082, 0.3918, 0.1082, 0.4505, 0.25, 0.4505, 0.25, 0.3918, 0.1082, 0.3918, 0.3918, 0.25, 0.4505, 0.25, 0.4505, 0.3918, 0.3918, 0.25, 0.4505, 0.1082, 0.3918, 0.1082, 0.3918, 0.25, 0.4505, 0.04952, 0.25, 0.1082, 0.1082, 0.1082, 0.1082, 0.04952, 0.25, 0.25, 0.04952, 0.3918, 0.1082, 0.3918, 0.1082, 0.25, 0.04952, 0.4505, 0.25, 0.3918, 0.3918, 0.3918, 0.3918, 0.4505, 0.25, 0.25, 0.3909, 0.3496, 0.3496, 0.3918, 0.3918, 0.25, 0.4505, 0.3496, 0.3496, 0.3909, 0.25, 0.4505, 0.25, 0.3918, 0.3918, 0.3909, 0.25, 0.3496, 0.1504, 0.3918, 0.1082, 0.4505, 0.25, 0.3496, 0.1504, 0.25, 0.1091, 0.25, 0.04952, 0.3918, 0.1082, 0.25, 0.1091, 0.1504, 0.1504, 0.1082, 0.1082, 0.25, 0.04952, 0.1504, 0.1504, 0.1091, 0.25, 0.04952, 0.25, 0.1082, 0.1082, 0.1091, 0.25, 0.1504, 0.3496, 0.1082, 0.3918, 0.04952, 0.25, 0.1504, 0.3496, 0.25, 0.3909, 0.25, 0.4505, 0.1082, 0.3918, 0.25, 0.5, 0.125, 0.5, 0.125, 0.5, 0.25, 0.5, 0.5, 0.5, 0.375, 0.5, 0.375, 0.5, 0.5, 0.5, 0.125, 0.5, 0.0, 0.5, 0.0, 0.5, 0.125, 0.5, 1.0, 0.5, 0.875, 0.5, 0.875, 0.5, 1.0, 0.5, 0.75, 0.5, 0.625, 0.5, 0.625, 0.5, 0.75, 0.5, 0.375, 0.5, 0.25, 0.5, 0.25, 0.5, 0.375, 0.5, 0.625, 0.5, 0.5, 0.5, 0.5, 0.5, 0.625, 0.5, 0.25, 0.5, 0.125, 0.5, 0.125, 0.5, 0.25, 0.5, 0.625, 0.5, 0.5, 0.5, 0.5, 0.5, 0.625, 0.5, 0.5, 0.5, 0.375, 0.5, 0.375, 0.5, 0.5, 0.5, 0.75, 0.5, 0.625, 0.5, 0.625, 0.5, 0.75, 0.5, 1.0, 0.5, 0.875, 0.5, 0.875, 0.5, 1.0, 0.5, 0.125, 0.5, 0.0, 0.5, 0.0, 0.5, 0.125, 0.5, 0.375, 0.5, 0.25, 0.5, 0.25, 0.5, 0.375, 0.5, 0.625, 0.5, 0.5, 0.5, 0.5, 0.5, 0.625, 0.5, 0.875, 0.5, 0.75, 0.5, 0.75, 0.5, 0.875, 0.5, 0.125, 0.5, 0.0, 0.5, 0.0, 0.5, 0.125, 0.5, 0.875, 0.5, 0.75, 0.5, 0.75, 0.5, 0.875, 0.5, 0.25, 0.5, 0.125, 0.5, 0.125, 0.5, 0.25, 0.5, 0.5, 0.5, 0.375, 0.5, 0.375, 0.5, 0.5, 0.5, 0.75, 0.5, 0.625, 0.5, 0.625, 0.5, 0.75, 0.5, 1.0, 0.5, 0.875, 0.5, 0.875, 0.5, 1.0, 0.5, 0.125, 0.5, 0.0, 0.5, 0.0, 0.5, 0.125, 0.5, 0.375, 0.5, 0.25, 0.5, 0.25, 0.5, 0.375, 0.5, 0.375, 0.5, 0.5, 0.5, 0.5, 0.5, 0.375, 0.5, 0.375, 0.5, 0.25, 0.5, 0.25, 0.5, 0.375, 0.5, 0.625, 0.5, 0.5, 0.5, 0.5, 0.5, 0.625, 0.5, 0.875, 0.5, 0.75, 0.5, 0.75, 0.5, 0.875, 0.5, 0.25, 0.5, 0.125, 0.5, 0.125, 0.5, 0.25, 0.5, 0.5, 0.5, 0.375, 0.5, 0.375, 0.5, 0.5, 0.5, 0.75, 0.5, 0.625, 0.5, 0.625, 0.5, 0.75, 0.5, 1.0, 0.5, 0.875, 0.5, 0.875, 0.5, 1.0, 0.5, 0.25, 0.5, 0.125, 0.5, 0.125, 0.5, 0.25, 0.5, 0.375, 0.5, 0.25, 0.5, 0.25, 0.5, 0.375, 0.5, 0.5, 0.5, 0.625, 0.5, 0.625, 0.5, 0.5, 0.5, 0.5, 0.5, 0.375, 0.5, 0.375, 0.5, 0.5, 0.5, 0.625, 0.5, 0.75, 0.5, 0.75, 0.5, 0.625, 0.5, 0.625, 0.5, 0.5, 0.5, 0.5, 0.5, 0.625, 0.5, 0.75, 0.5, 0.875, 0.5, 0.875, 0.5, 0.75, 0.5, 0.75, 0.5, 0.625, 0.5, 0.625, 0.5, 0.75, 0.5, 0.8938, 0.3938, 0.9534, 0.25, 0.9534, 0.25, 0.8938, 0.3938, 0.5, 0.5, 0.375, 0.5, 0.375, 0.5, 0.5, 0.5, 0.75, 0.5, 0.625, 0.5, 0.625, 0.5, 0.75, 0.5, 1.0, 0.5, 0.875, 0.5, 0.875, 0.5, 1.0, 0.5, 0.125, 0.5, 0.0, 0.5, 0.0, 0.5, 0.125, 0.5, 0.375, 0.5, 0.25, 0.5, 0.25, 0.5, 0.375, 0.5, 0.625, 0.5, 0.5, 0.5, 0.5, 0.5, 0.625, 0.5, 0.875, 0.5, 0.75, 0.5, 0.75, 0.5, 0.875, 0.5, 0.5, 0.5, 0.375, 0.5, 0.375, 0.5, 0.5, 0.5, 0.75, 0.5, 0.625, 0.5, 0.625, 0.5, 0.75, 0.5, 1.0, 0.5, 0.875, 0.5, 0.875, 0.5, 1.0, 0.5, 0.125, 0.5, 0.0, 0.5, 0.0, 0.5, 0.125, 0.5, 0.375, 0.5, 0.25, 0.5, 0.25, 0.5, 0.375, 0.5, 0.625, 0.5, 0.5, 0.5, 0.5, 0.5, 0.625, 0.5, 0.875, 0.5, 0.75, 0.5, 0.75, 0.5, 0.875, 0.5, 0.25, 0.5, 0.125, 0.5, 0.125, 0.5, 0.25, 0.5, 0.25, 0.5, 0.125, 0.5, 0.125, 0.5, 0.25, 0.5, 0.25, 0.5, 0.375, 0.5, 0.375, 0.5, 0.25, 0.5, 0.125, 0.5, 0.0, 0.5, 0.0, 0.5, 0.125, 0.5, 0.125, 0.5, 0.25, 0.5, 0.25, 0.5, 0.125, 0.5, 1.0, 0.5, 0.875, 0.5, 0.875, 0.5, 1.0, 0.5, 0.0, 0.5, 0.125, 0.5, 0.125, 0.5, 0.0, 0.5, 0.875, 0.5, 0.75, 0.5, 0.75, 0.5, 0.875, 0.5, 0.875, 0.5, 1.0, 0.5, 1.0, 0.5, 0.875, 0.5, 0.25, 0.5, 0.25, 0.5, 0.125, 0.5, 0.125, 0.5, 0.5, 0.5, 0.5, 0.5, 0.375, 0.5, 0.375, 0.5, 0.75, 0.5, 0.75, 0.5, 0.625, 0.5, 0.625, 0.5, 1.0, 0.5, 1.0, 0.5, 0.875, 0.5, 0.875, 0.5, 0.125, 0.5, 0.125, 0.5, 0.0, 0.5, 0.0, 0.5, 0.375, 0.5, 0.375, 0.5, 0.25, 0.5, 0.25, 0.5, 0.625, 0.5, 0.625, 0.5, 0.5, 0.5, 0.5, 0.5, 0.875, 0.5, 0.875, 0.5, 0.75, 0.5, 0.75, 0.5, 0.25, 0.5, 0.125, 0.5, 0.125, 0.5, 0.25, 0.5, 0.5, 0.5, 0.375, 0.5, 0.375, 0.5, 0.5, 0.5, 0.75, 0.5, 0.625, 0.5, 0.625, 0.5, 0.75, 0.5, 1.0, 0.5, 0.875, 0.5, 0.875, 0.5, 1.0, 0.5, 0.125, 0.5, 0.0, 0.5, 0.0, 0.5, 0.125, 0.5, 0.375, 0.5, 0.25, 0.5, 0.25, 0.5, 0.375, 0.5, 0.625, 0.5, 0.5, 0.5, 0.5, 0.5, 0.625, 0.5, 0.875, 0.5, 0.75, 0.5, 0.75, 0.5, 0.875, 0.5, 0.5, 0.5, 0.625, 0.5, 0.625, 0.5, 0.5, 0.5, 0.5, 0.5, 0.375, 0.5, 0.375, 0.5, 0.5, 0.5, 0.375, 0.5, 0.5, 0.5, 0.5, 0.5, 0.375, 0.5, 0.375, 0.5, 0.25, 0.5, 0.25, 0.5, 0.375, 0.5, 0.25, 0.5, 0.375, 0.5, 0.375, 0.5, 0.25, 0.5, 0.25, 0.5, 0.125, 0.5, 0.125, 0.5, 0.25, 0.5, 0.125, 0.5, 0.25, 0.5, 0.25, 0.5, 0.125, 0.5, 0.125, 0.5, 0.0, 0.5, 0.0, 0.5, 0.125, 0.5, 1.0, 0.5, 0.875, 0.5, 0.875, 0.5, 1.0, 0.5, 0.0, 0.5, 0.125, 0.5, 0.125, 0.5, 0.0, 0.5, 0.875, 0.5, 1.0, 0.5, 1.0, 0.5, 0.875, 0.5, 0.875, 0.5, 0.75, 0.5, 0.75, 0.5, 0.875, 0.5, 0.75, 0.5, 0.875, 0.5, 0.875, 0.5, 0.75, 0.5, 0.75, 0.5, 0.625, 0.5, 0.625, 0.5, 0.75, 0.5, 0.625, 0.5, 0.75, 0.5, 0.75, 0.5, 0.625, 0.5, 0.625, 0.5, 0.5, 0.5, 0.5, 0.5, 0.625, 0.5, 0.9065, 0.4065, 0.75, 0.4714, 0.75, 0.49, 0.9197, 0.4197, 0.9714, 0.25, 0.9065, 0.4065, 0.9197, 0.4197, 0.99, 0.25, 0.9065, 0.09348, 0.9714, 0.25, 0.99, 0.25, 0.9197, 0.08029, 0.75, 0.02864, 0.9065, 0.09348, 0.9197, 0.08029, 0.75, 0.01, 0.5935, 0.09348, 0.75, 0.02864, 0.75, 0.01, 0.5803, 0.08029, 0.5286, 0.25, 0.5935, 0.09348, 0.5803, 0.08029, 0.51, 0.25, 0.5935, 0.4065, 0.5286, 0.25, 0.51, 0.25, 0.5803, 0.4197, 0.75, 0.4714, 0.5935, 0.4065, 0.5803, 0.4197, 0.75, 0.49, 0.9043, 0.4043, 0.75, 0.4682, 0.75, 0.4714, 0.9065, 0.4065, 0.9682, 0.25, 0.9043, 0.4043, 0.9065, 0.4065, 0.9714, 0.25, 0.9043, 0.09568, 0.9682, 0.25, 0.9714, 0.25, 0.9065, 0.09348, 0.75, 0.03175, 0.9043, 0.09568, 0.9065, 0.09348, 0.75, 0.02864, 0.5957, 0.09568, 0.75, 0.03175, 0.75, 0.02864, 0.5935, 0.09348, 0.5318, 0.25, 0.5957, 0.09568, 0.5935, 0.09348, 0.5286, 0.25, 0.5957, 0.4043, 0.5318, 0.25, 0.5286, 0.25, 0.5935, 0.4065, 0.75, 0.4682, 0.5957, 0.4043, 0.5935, 0.4065, 0.75, 0.4714, 0.8938, 0.3938, 0.75, 0.4534, 0.75, 0.4682, 0.9043, 0.4043, 0.9534, 0.25, 0.8938, 0.3938, 0.9043, 0.4043, 0.9682, 0.25, 0.8938, 0.1062, 0.9534, 0.25, 0.9682, 0.25, 0.9043, 0.09568, 0.75, 0.04663, 0.8938, 0.1062, 0.9043, 0.09568, 0.75, 0.03175, 0.6062, 0.1062, 0.75, 0.04663, 0.75, 0.03175, 0.5957, 0.09568, 0.5466, 0.25, 0.6062, 0.1062, 0.5957, 0.09568, 0.5318, 0.25, 0.6062, 0.3938, 0.5466, 0.25, 0.5318, 0.25, 0.5957, 0.4043, 0.75, 0.4534, 0.6062, 0.3938, 0.5957, 0.4043, 0.75, 0.4682, 0.6062, 0.3938, 0.75, 0.4534, 0.75, 0.4534, 0.6062, 0.3938, 0.5466, 0.25, 0.6062, 0.3938, 0.6062, 0.3938, 0.5466, 0.25, 0.75, 0.04663, 0.6062, 0.1062, 0.6062, 0.1062, 0.75, 0.04663, 0.9534, 0.25, 0.8938, 0.1062, 0.8938, 0.1062, 0.9534, 0.25, 0.75, 0.4534, 0.8938, 0.3938, 0.8938, 0.3938, 0.75, 0.4534, 0.6062, 0.3938, 0.75, 0.4534, 0.75, 0.4534, 0.6062, 0.3938, 0.6062, 0.1062, 0.5466, 0.25, 0.5466, 0.25, 0.6062, 0.1062, 0.8938, 0.1062, 0.75, 0.04663, 0.75, 0.04663, 0.8938, 0.1062, 0.75, 0.4534, 0.8938, 0.3938, 0.9534, 0.25, 0.8938, 0.1062, 0.75, 0.04663, 0.6062, 0.1062, 0.5466, 0.25, 0.6062, 0.3938, 0.6062, 0.1062, 0.5466, 0.25, 0.5466, 0.25, 0.6062, 0.1062, 0.8938, 0.1062, 0.75, 0.04663, 0.75, 0.04663, 0.8938, 0.1062, 0.8938, 0.3938, 0.9534, 0.25, 0.9534, 0.25, 0.8938, 0.3938, 0.5466, 0.25, 0.6062, 0.3938, 0.6062, 0.3938, 0.5466, 0.25, 0.75, 0.04663, 0.6062, 0.1062, 0.6062, 0.1062, 0.75, 0.04663, 0.9534, 0.25, 0.8938, 0.1062, 0.8938, 0.1062, 0.9534, 0.25, 0.75, 0.4534, 0.8938, 0.3938, 0.8938, 0.3938, 0.75, 0.4534, 1.0, 0.5, 1.0, 1.0, 0.8333, 1.0, 0.8333, 0.5, 0.8333, 0.5, 0.8333, 1.0, 0.6667, 1.0, 0.6667, 0.5, 0.6667, 0.5, 0.6667, 1.0, 0.5, 1.0, 0.5, 0.5, 0.5, 0.5, 0.5, 1.0, 0.3333, 1.0, 0.3333, 0.5, 0.4578, 0.37, 0.25, 0.49, 0.04215, 0.37, 0.04215, 0.13, 0.25, 0.01, 0.4578, 0.13, 0.3333, 0.5, 0.3333, 1.0, 0.1667, 1.0, 0.1667, 0.5, 0.1667, 0.5, 0.1667, 1.0, -8.941e-08, 1.0, -8.941e-08, 0.5, 0.75, 0.49, 0.9578, 0.37, 0.9578, 0.13, 0.75, 0.01, 0.5422, 0.13, 0.5422, 0.37, 1.0, 0.5, 1.0, 1.0, 0.8333, 1.0, 0.8333, 0.5, 0.8333, 0.5, 0.8333, 1.0, 0.6667, 1.0, 0.6667, 0.5, 0.6667, 0.5, 0.6667, 1.0, 0.5, 1.0, 0.5, 0.5, 0.5, 0.5, 0.5, 1.0, 0.3333, 1.0, 0.3333, 0.5, 0.4578, 0.37, 0.25, 0.49, 0.04215, 0.37, 0.04215, 0.13, 0.25, 0.01, 0.4578, 0.13, 0.3333, 0.5, 0.3333, 1.0, 0.1667, 1.0, 0.1667, 0.5, 0.1667, 0.5, 0.1667, 1.0, -8.941e-08, 1.0, -8.941e-08, 0.5, 0.75, 0.49, 0.9578, 0.37, 0.9578, 0.13, 0.75, 0.01, 0.5422, 0.13, 0.5422, 0.37])
me_cube_004.materials.append(mat_colour_1)
me_cube_004.materials.append(mat_lens)
me_cube_004.update()
me_cube_008 = bpy.data.meshes.new('Cube.008')
me_cube_008.from_pydata([(0.01963, 0.5786, 0.1272), (0.04738, 0.5786, 0.09945), (0.04738, 0.5786, 0.0602), (0.01963, 0.5786, 0.03245), (-0.01963, 0.5786, 0.03245), (-0.04738, 0.5786, 0.0602), (-0.04738, 0.5786, 0.09945), (-0.01963, 0.5786, 0.1272)], [], [(0, 1, 2, 3, 4, 5, 6, 7)])
me_cube_008.polygons.foreach_set('material_index', [1])
_uv = me_cube_008.uv_layers.new(name='UVMap')
_uv.uv.foreach_set('vector', [0.4482, 0.625, 0.375, 0.5518, 0.375, 0.4482, 0.4482, 0.375, 0.5518, 0.375, 0.625, 0.4482, 0.625, 0.5518, 0.5518, 0.625])
me_cube_008.materials.append(mat_colour_1)
me_cube_008.materials.append(mat_lens)
me_cube_008.update()

# ---- objects
ob_scope_low = bpy.data.objects.new('Scope_Low', me_cube_004)
ob_scopeplane = bpy.data.objects.new('scopePlane', me_cube_008)

# ---- transforms, parenting, visibility, modifiers, constraints
ob_scope_low.location = (-2.235e-08, -0.2112, 0.4583)
ob_scopeplane.location = (-2.235e-08, -0.2112, 0.4583)

# ---- collection membership
col_collection_001.objects.link(ob_scope_low)
col_collection_001.objects.link(ob_scopeplane)

# ---- scene / render settings (as saved in the file)
scene.frame_start = 1; scene.frame_end = 250; scene.frame_set(2)
scene.render.engine = 'BLENDER_EEVEE_NEXT'
scene.cycles.sampling_pattern = 'TABULATED_SOBOL'
scene.eevee.use_gtao = True
scene.eevee.use_raytracing = True
bpy.context.view_layer.update()

# ---- added for rendering (the .blend has no active camera and no usable light): camera, sun
cam_auto = bpy.data.cameras.new('AutoCamera')
cam_auto.lens = 50.0
cam_auto.sensor_width = 36.0
cam_auto.clip_end = 1000.0
ob_auto_camera = bpy.data.objects.new('AutoCamera', cam_auto)
scene.collection.objects.link(ob_auto_camera)
ob_auto_camera.location = (0.608248, -0.661103, 1.01422)
ob_auto_camera.rotation_euler = (1.09748, -7.21219e-08, 0.694738)
scene.camera = ob_auto_camera
light_auto_sun = bpy.data.lights.new('AutoSun', 'SUN')
light_auto_sun.energy = 3.0
light_auto_sun.angle = 0.0523599
ob_auto_sun = bpy.data.objects.new('AutoSun', light_auto_sun)
scene.collection.objects.link(ob_auto_sun)
ob_auto_sun.rotation_euler = (0.872665, 0.174533, 0.523599)
bpy.context.view_layer.update()
